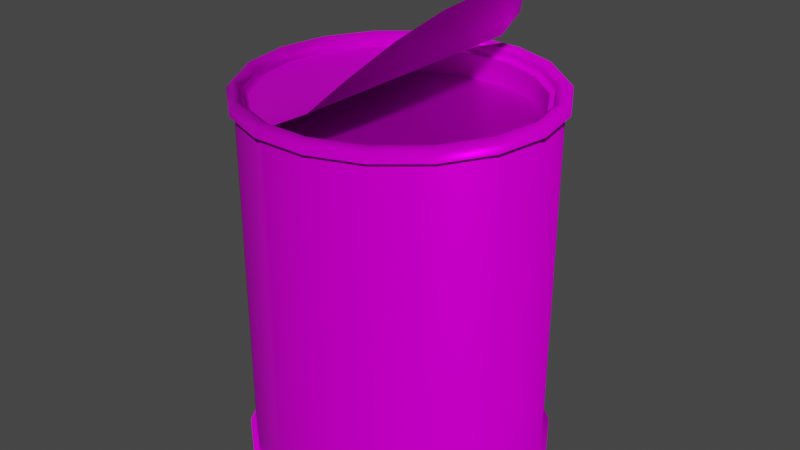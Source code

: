 # Source: can.blend  (saved by Blender 2.93.21; exported with 4.5.12 LTS)
import bpy
from mathutils import Matrix  # noqa: F401  (used for matrix-valued properties, if any)

bpy.ops.wm.read_factory_settings(use_empty=True)
scene = bpy.context.scene
scene.name = 'Scene'

# ---- collections
col_collection = bpy.data.collections.new('Collection'); scene.collection.children.link(col_collection)

# ---- images (referenced by path relative to the original .blend; pixels are not part of the script)
import os
ASSET_DIR = os.environ.get("B2B_ASSET_DIR", "")  # directory of the original .blend (textures are referenced by path, not embedded)
HERE = os.path.dirname(os.path.abspath(__file__))  # packed textures are extracted next to this script under _unpacked/

def load_image(name, relpath, width, height, colorspace="sRGB"):
    """Load a texture the original file referenced (path relative to the .blend, or extracted next to this script)."""
    p = next((c for c in (os.path.join(HERE, relpath), os.path.join(ASSET_DIR, relpath)) if relpath and os.path.exists(c)), "")
    if p:
        img = bpy.data.images.load(p, check_existing=True)
        img.name = name
    else:  # same state as the original file: an image datablock whose file is absent (Cycles renders it pink)
        img = bpy.data.images.new(name, width, height)
        img.source = "FILE"
        img.filepath = "//" + (relpath or name)
    img.colorspace_settings.name = colorspace
    return img
img_material_normal_png = load_image('Material_normal.png', 'can-of-stew/Material_normal.png', 1024, 1024, 'sRGB')
img_internal_ground_ao_texture_jpeg = load_image('internal_ground_ao_texture.jpeg', 'can-of-stew/internal_ground_ao_texture.jpeg', 1024, 1024, 'sRGB')
img_material_basecolor_png = load_image('Material_baseColor.png', 'can-of-stew/Material_baseColor.png', 1024, 1024, 'sRGB')
img_material_metallic_jpg = load_image('Material_metallic.jpg', 'can-of-stew/Material_metallic.jpg', 1024, 1024, 'sRGB')
img_material_roughness_jpg = load_image('Material_roughness.jpg', 'can-of-stew/Material_roughness.jpg', 1024, 1024, 'sRGB')

# ---- materials (node trees are filled in below, after node groups)
mat_material_001 = bpy.data.materials.new('Material.001')
mat_material_001.use_transparent_shadow = False
mat_material_001.diffuse_color = (0.588, 0.588, 0.588, 1.0)
mat_material_001.roughness = 0.8586
mat_material_001.specular_intensity = 0.0
mat_material_001.metallic = 1.0

# ---- material node trees
mat_material_001.use_nodes = True; mat_material_001.node_tree.nodes.clear()
_N = mat_material_001.node_tree.nodes; _L = mat_material_001.node_tree.links
n0 = _N.new('ShaderNodeBsdfPrincipled'); n0.name = 'Principled BSDF'; n0.location = (10, 300)
n0.distribution = 'GGX'
n0.subsurface_method = 'BURLEY'
n0.inputs[3].default_value = 1.45
n0.inputs[13].default_value = 0.0
n0.inputs[27].default_value = (0.0, 0.0, 0.0, 1.0)
n1 = _N.new('ShaderNodeOutputMaterial'); n1.name = 'Material Output'; n1.location = (300, 300)
n2 = _N.new('ShaderNodeNormalMap'); n2.name = 'Normal Map'; n2.location = (-300, -300)
n2.label = 'Normal/Map'
n2.uv_map = 'UVChannel_1'
n2.inputs[0].default_value = 0.4
n3 = _N.new('ShaderNodeTexImage'); n3.name = 'Image Texture.002'; n3.location = (-678, -363)
n3.image = img_material_normal_png
n4 = _N.new('ShaderNodeTexImage'); n4.name = 'Image Texture'; n4.location = (-915, -57)
n4.image = img_internal_ground_ao_texture_jpeg
n5 = _N.new('ShaderNodeTexImage'); n5.name = 'Image Texture.001'; n5.location = (-342, 347)
n5.image = img_material_basecolor_png
n6 = _N.new('ShaderNodeTexImage'); n6.name = 'Image Texture.003'; n6.location = (-596, 84)
n6.image = img_material_metallic_jpg
n7 = _N.new('ShaderNodeTexImage'); n7.name = 'Image Texture.004'; n7.location = (-325, 15)
n7.image = img_material_roughness_jpg
_L.new(n0.outputs[0], n1.inputs[0])
_L.new(n2.outputs[0], n0.inputs[5])
_L.new(n5.outputs[0], n0.inputs[0])
_L.new(n3.outputs[0], n2.inputs[1])
_L.new(n6.outputs[0], n0.inputs[1])
_L.new(n7.outputs[0], n0.inputs[2])
n1.is_active_output = True

# ---- world
world_world = bpy.data.worlds.new('World'); scene.world = world_world
world_world.use_nodes = True; world_world.node_tree.nodes.clear()
_N = world_world.node_tree.nodes; _L = world_world.node_tree.links
n0 = _N.new('ShaderNodeOutputWorld'); n0.name = 'World Output'; n0.location = (300, 300)
n1 = _N.new('ShaderNodeBackground'); n1.name = 'Background'; n1.location = (10, 300)
n1.inputs[0].default_value = (0.05088, 0.05088, 0.05088, 1.0)
_L.new(n1.outputs[0], n0.inputs[0])
n0.is_active_output = True
world_world.color = (0.05088, 0.05088, 0.05088)
world_world.use_sun_shadow = False
world_world.sun_shadow_jitter_overblur = 0.0

# ---- meshes
me_mesh_001 = bpy.data.meshes.new('Mesh.001')
me_mesh_001.from_pydata([(400.0, -6.76e-07, -1.717e-05), (375.9, 136.8, -1.717e-05), (306.4, 257.1, -1.717e-05), (200.0, 346.4, -1.717e-05), (69.46, 393.9, -1.717e-05), (-69.46, 393.9, -1.717e-05), (-200.0, 346.4, -1.717e-05), (-306.4, 257.1, -1.717e-05), (-375.9, 136.8, -1.717e-05), (-400.0, 5.972e-05, -1.717e-05), (-375.9, -136.8, -1.717e-05), (-306.4, -257.1, -1.717e-05), (-200.0, -346.4, -1.717e-05), (-69.46, -393.9, -1.717e-05), (69.46, -393.9, -1.717e-05), (200.0, -346.4, -1.717e-05), (306.4, -257.1, -1.717e-05), (375.9, -136.8, -1.717e-05), (400.0, -6.76e-07, 1031.0), (375.9, 136.8, 1031.0), (306.4, 257.1, 1031.0), (200.0, 346.4, 1031.0), (69.46, 393.9, 1031.0), (-69.46, 393.9, 1031.0), (-200.0, 346.4, 1031.0), (-306.4, 257.1, 1031.0), (-375.9, 136.8, 1031.0), (-400.0, 5.972e-05, 1031.0), (-375.9, -136.8, 1031.0), (-306.4, -257.1, 1031.0), (-200.0, -346.4, 1031.0), (-69.46, -393.9, 1031.0), (69.46, -393.9, 1031.0), (200.0, -346.4, 1031.0), (306.4, -257.1, 1031.0), (375.9, -136.8, 1031.0), (352.0, 128.1, 15.47), (374.6, 3.549e-06, 15.47), (352.0, -128.1, 15.47), (287.0, -240.8, 15.47), (187.3, -324.4, 15.47), (65.05, -368.9, 15.47), (-65.05, -368.9, 15.47), (-187.3, -324.4, 15.47), (-287.0, -240.8, 15.47), (-352.0, -128.1, 15.47), (-374.6, 5.665e-05, 15.47), (-352.0, 128.1, 15.47), (-287.0, 240.8, 15.47), (-187.3, 324.4, 15.47), (-65.05, 368.9, 15.47), (65.05, 368.9, 15.47), (187.3, 324.4, 15.47), (287.0, 240.8, 15.47), (374.6, 3.549e-06, 1015.0), (352.0, 128.1, 1015.0), (287.0, 240.8, 1015.0), (187.3, 324.4, 1015.0), (65.05, 368.9, 1015.0), (-65.05, 368.9, 1015.0), (-187.3, 324.4, 1015.0), (-287.0, 240.8, 1015.0), (-352.0, 128.1, 1015.0), (-374.6, 5.665e-05, 1015.0), (-352.0, -128.1, 1015.0), (-287.0, -240.8, 1015.0), (-187.3, -324.4, 1015.0), (-65.05, -368.9, 1015.0), (65.05, -368.9, 1015.0), (187.3, -324.4, 1015.0), (287.0, -240.8, 1015.0), (352.0, -128.1, 1015.0), (358.2, 0.0002008, 930.5), (336.6, 122.5, 930.5), (274.4, 230.3, 930.5), (179.1, 310.3, 930.5), (62.21, 352.8, 930.5), (-62.21, 352.8, 930.5), (-179.1, 310.3, 930.5), (-274.4, 230.3, 930.5), (-336.6, 122.5, 930.5), (-358.2, 0.0001909, 930.5), (-336.6, -122.5, 930.5), (-274.4, -230.3, 930.5), (-179.1, -310.3, 930.5), (-62.21, -352.8, 930.5), (62.21, -352.8, 930.5), (179.1, -310.3, 930.5), (274.4, -230.3, 930.5), (336.6, -122.5, 930.5), (352.0, 128.1, 30.47), (374.6, 3.549e-06, 30.47), (352.0, -128.1, 30.47), (287.0, -240.8, 30.47), (187.3, -324.4, 30.47), (65.05, -368.9, 30.47), (-65.05, -368.9, 30.47), (-187.3, -324.4, 30.47), (-287.0, -240.8, 30.47), (-352.0, -128.1, 30.47), (-374.6, 5.665e-05, 30.47), (-352.0, 128.1, 30.47), (-287.0, 240.8, 30.47), (-187.3, 324.4, 30.47), (-65.05, 368.9, 30.47), (65.05, 368.9, 30.47), (187.3, 324.4, 30.47), (287.0, 240.8, 30.47), (400.0, -6.76e-07, 994.8), (400.0, -6.76e-07, 36.09), (375.9, 136.8, 36.09), (375.9, 136.8, 994.8), (306.4, 257.1, 36.09), (306.4, 257.1, 994.8), (200.0, 346.4, 36.09), (200.0, 346.4, 994.8), (69.46, 393.9, 36.09), (69.46, 393.9, 994.8), (-69.46, 393.9, 36.09), (-69.46, 393.9, 994.8), (-200.0, 346.4, 36.09), (-200.0, 346.4, 994.8), (-306.4, 257.1, 36.09), (-306.4, 257.1, 994.8), (-375.9, 136.8, 36.09), (-375.9, 136.8, 994.8), (-400.0, 5.972e-05, 36.09), (-400.0, 5.972e-05, 994.8), (-375.9, -136.8, 36.09), (-375.9, -136.8, 994.8), (-306.4, -257.1, 36.09), (-306.4, -257.1, 994.8), (-200.0, -346.4, 36.09), (-200.0, -346.4, 994.8), (-69.46, -393.9, 36.09), (-69.46, -393.9, 994.8), (69.46, -393.9, 36.09), (69.46, -393.9, 994.8), (200.0, -346.4, 36.09), (200.0, -346.4, 994.8), (306.4, -257.1, 36.09), (306.4, -257.1, 994.8), (375.9, -136.8, 36.09), (375.9, -136.8, 994.8), (390.2, 142.0, 1015.0), (415.2, 4.17e-06, 1015.0), (390.2, -142.0, 1015.0), (318.1, -266.9, 1015.0), (207.6, -359.6, 1015.0), (72.1, -408.9, 1015.0), (-72.1, -408.9, 1015.0), (-207.6, -359.6, 1015.0), (-318.1, -266.9, 1015.0), (-390.2, -142.0, 1015.0), (-415.2, -7.32e-05, 1015.0), (-390.2, 142.0, 1015.0), (-318.1, 266.9, 1015.0), (-207.6, 359.6, 1015.0), (-72.1, 408.9, 1015.0), (72.1, 408.9, 1015.0), (207.6, 359.6, 1015.0), (318.1, 266.9, 1015.0), (415.2, 4.17e-06, 994.8), (390.2, 142.0, 994.8), (318.1, 266.9, 994.8), (207.6, 359.6, 994.8), (72.1, 408.9, 994.8), (-72.1, 408.9, 994.8), (-207.6, 359.6, 994.8), (-318.1, 266.9, 994.8), (-390.2, 142.0, 994.8), (-415.2, -7.32e-05, 994.8), (-390.2, -142.0, 994.8), (-318.1, -266.9, 994.8), (-207.6, -359.6, 994.8), (-72.1, -408.9, 994.8), (72.1, -408.9, 994.8), (207.6, -359.6, 994.8), (318.1, -266.9, 994.8), (390.2, -142.0, 994.8), (415.2, 4.17e-06, 15.47), (390.2, 142.0, 15.47), (318.1, 266.9, 15.47), (207.6, 359.6, 15.47), (72.1, 408.9, 15.47), (-72.1, 408.9, 15.47), (-207.6, 359.6, 15.47), (-318.1, 266.9, 15.47), (-390.2, 142.0, 15.47), (-415.2, -7.32e-05, 15.47), (-390.2, -142.0, 15.47), (-318.1, -266.9, 15.47), (-207.6, -359.6, 15.47), (-72.1, -408.9, 15.47), (72.1, -408.9, 15.47), (207.6, -359.6, 15.47), (318.1, -266.9, 15.47), (390.2, -142.0, 15.47), (390.2, 142.0, 36.09), (415.2, 4.17e-06, 36.09), (390.2, -142.0, 36.09), (318.1, -266.9, 36.09), (207.6, -359.6, 36.09), (72.1, -408.9, 36.09), (-72.1, -408.9, 36.09), (-207.6, -359.6, 36.09), (-318.1, -266.9, 36.09), (-390.2, -142.0, 36.09), (-415.2, -7.32e-05, 36.09), (-390.2, 142.0, 36.09), (-318.1, 266.9, 36.09), (-207.6, 359.6, 36.09), (-72.1, 408.9, 36.09), (72.1, 408.9, 36.09), (207.6, 359.6, 36.09), (318.1, 266.9, 36.09), (-5.086e-05, -1.339e-05, 930.5), (-5.934e-05, -5.762e-06, 30.47), (352.0, -128.1, 996.1), (287.0, -240.8, 996.1), (187.3, -324.4, 996.1), (65.05, -368.9, 996.1), (-65.05, -368.9, 996.1), (-187.3, -324.4, 996.1), (-287.0, -240.8, 996.1), (-352.0, -128.1, 996.1), (-374.6, 5.665e-05, 996.1), (-352.0, 128.1, 996.1), (-287.0, 240.8, 996.1), (-187.3, 324.4, 996.1), (-65.05, 368.9, 996.1), (65.05, 368.9, 996.1), (187.3, 324.4, 996.1), (287.0, 240.8, 996.1), (352.0, 128.1, 996.1), (374.6, 3.549e-06, 996.1), (359.4, 0.0001872, 996.1), (337.7, 122.9, 996.1), (275.3, 231.0, 996.1), (179.7, 311.2, 996.1), (62.41, 353.9, 996.1), (-62.41, 353.9, 996.1), (-179.7, 311.2, 996.1), (-275.3, 231.0, 996.1), (-337.7, 122.9, 996.1), (-359.4, 0.0001816, 996.1), (-337.7, -122.9, 996.1), (-275.3, -231.0, 996.1), (-179.7, -311.2, 996.1), (-62.41, -353.9, 996.1), (62.41, -353.9, 996.1), (179.7, -311.2, 996.1), (275.3, -231.0, 996.1), (337.7, -122.9, 996.1), (238.6, -6.693e-07, 1289.0), (224.5, 124.7, 1272.0), (183.8, 234.4, 1223.0), (121.4, 315.9, 1149.0), (41.4, 359.2, 1064.0), (-67.26, 359.2, 1009.0), (-182.4, 315.9, 997.9), (-279.4, 234.4, 997.9), (-342.7, 124.7, 997.9), (-364.7, 5.398e-05, 997.9), (-342.7, -124.7, 997.9), (-279.4, -234.4, 997.9), (-182.4, -315.9, 997.9), (-67.26, -359.2, 1009.0), (41.4, -359.2, 1064.0), (121.4, -315.9, 1149.0), (183.8, -234.4, 1223.0), (224.5, -124.7, 1272.0)], [], [(108, 109, 111), (111, 109, 110), (111, 110, 113), (113, 110, 112), (112, 115, 113), (115, 112, 114), (114, 117, 115), (117, 114, 116), (117, 116, 119), (119, 116, 118), (118, 121, 119), (121, 118, 120), (120, 123, 121), (123, 120, 122), (122, 125, 123), (125, 122, 124), (124, 127, 125), (127, 124, 126), (127, 126, 129), (129, 126, 128), (129, 128, 131), (131, 128, 130), (130, 133, 131), (133, 130, 132), (132, 135, 133), (135, 132, 134), (134, 137, 135), (137, 134, 136), (137, 136, 139), (139, 136, 138), (138, 141, 139), (141, 138, 140), (140, 143, 141), (143, 140, 142), (143, 142, 108), (108, 142, 109), (0, 36, 1), (36, 0, 37), (0, 38, 37), (38, 0, 17), (38, 16, 39), (16, 38, 17), (39, 15, 40), (15, 39, 16), (41, 40, 15), (15, 14, 41), (13, 41, 14), (41, 13, 42), (43, 13, 12), (13, 43, 42), (12, 44, 43), (44, 12, 11), (45, 44, 11), (45, 11, 10), (46, 45, 10), (10, 9, 46), (47, 46, 9), (9, 8, 47), (48, 8, 7), (8, 48, 47), (49, 7, 6), (7, 49, 48), (49, 5, 50), (5, 49, 6), (51, 50, 5), (51, 5, 4), (52, 51, 4), (4, 3, 52), (52, 2, 53), (2, 52, 3), (1, 53, 2), (53, 1, 36), (54, 19, 55), (19, 54, 18), (56, 55, 19), (56, 19, 20), (57, 56, 20), (20, 21, 57), (57, 22, 58), (22, 57, 21), (23, 58, 22), (58, 23, 59), (60, 23, 24), (23, 60, 59), (60, 25, 61), (25, 60, 24), (61, 26, 62), (26, 61, 25), (63, 62, 26), (26, 27, 63), (63, 28, 64), (28, 63, 27), (29, 64, 28), (64, 29, 65), (30, 65, 29), (65, 30, 66), (66, 31, 67), (31, 66, 30), (68, 67, 31), (68, 31, 32), (68, 33, 69), (33, 68, 32), (70, 69, 33), (33, 34, 70), (34, 35, 71), (34, 71, 70), (18, 71, 35), (71, 18, 54), (234, 235, 55), (54, 55, 235), (233, 234, 56), (55, 56, 234), (232, 233, 57), (56, 57, 233), (231, 232, 58), (57, 58, 232), (230, 231, 59), (58, 59, 231), (229, 230, 60), (59, 60, 230), (228, 229, 61), (60, 61, 229), (227, 228, 62), (61, 62, 228), (226, 227, 63), (62, 63, 227), (225, 226, 64), (63, 64, 226), (224, 225, 65), (64, 65, 225), (223, 224, 66), (65, 66, 224), (222, 223, 67), (66, 67, 223), (221, 222, 68), (67, 68, 222), (220, 221, 69), (68, 69, 221), (219, 220, 70), (69, 70, 220), (218, 219, 71), (70, 71, 219), (235, 218, 54), (71, 54, 218), (91, 90, 36), (91, 36, 37), (92, 91, 37), (92, 37, 38), (93, 92, 38), (93, 38, 39), (94, 93, 39), (94, 39, 40), (95, 94, 40), (95, 40, 41), (96, 95, 41), (96, 41, 42), (97, 96, 42), (97, 42, 43), (98, 97, 43), (98, 43, 44), (99, 98, 44), (99, 44, 45), (100, 99, 45), (100, 45, 46), (101, 100, 46), (101, 46, 47), (102, 101, 47), (102, 47, 48), (103, 102, 48), (103, 48, 49), (104, 103, 49), (104, 49, 50), (105, 104, 50), (105, 50, 51), (106, 105, 51), (106, 51, 52), (107, 106, 52), (107, 52, 53), (90, 107, 53), (90, 53, 36), (162, 144, 145), (144, 162, 163), (198, 199, 180), (198, 180, 181), (161, 144, 163), (161, 163, 164), (215, 198, 181), (215, 181, 182), (160, 161, 164), (160, 164, 165), (214, 215, 182), (214, 182, 183), (160, 166, 159), (166, 160, 165), (214, 184, 213), (184, 214, 183), (159, 167, 158), (167, 159, 166), (213, 185, 212), (185, 213, 184), (157, 158, 167), (157, 167, 168), (211, 212, 185), (211, 185, 186), (157, 169, 156), (169, 157, 168), (211, 187, 210), (187, 211, 186), (169, 155, 156), (155, 169, 170), (209, 210, 187), (209, 187, 188), (170, 154, 155), (154, 170, 171), (208, 209, 188), (208, 188, 189), (153, 154, 171), (153, 171, 172), (207, 208, 189), (207, 189, 190), (153, 173, 152), (173, 153, 172), (207, 191, 206), (191, 207, 190), (151, 152, 173), (151, 173, 174), (205, 206, 191), (205, 191, 192), (151, 175, 150), (175, 151, 174), (205, 193, 204), (193, 205, 192), (150, 176, 149), (176, 150, 175), (204, 194, 203), (194, 204, 193), (176, 148, 149), (148, 176, 177), (202, 203, 194), (202, 194, 195), (147, 148, 177), (147, 177, 178), (201, 202, 195), (201, 195, 196), (146, 147, 178), (146, 178, 179), (200, 201, 196), (200, 196, 197), (145, 146, 179), (145, 179, 162), (199, 200, 197), (199, 197, 180), (19, 18, 145), (19, 145, 144), (35, 145, 18), (145, 35, 146), (146, 34, 147), (34, 146, 35), (147, 33, 148), (33, 147, 34), (32, 148, 33), (148, 32, 149), (32, 31, 150), (32, 150, 149), (151, 150, 31), (31, 30, 151), (152, 151, 30), (152, 30, 29), (152, 28, 153), (28, 152, 29), (28, 27, 154), (28, 154, 153), (26, 154, 27), (154, 26, 155), (25, 155, 26), (155, 25, 156), (156, 24, 157), (24, 156, 25), (157, 23, 158), (23, 157, 24), (23, 22, 159), (23, 159, 158), (160, 159, 22), (160, 22, 21), (20, 160, 21), (160, 20, 161), (19, 161, 20), (161, 19, 144), (162, 111, 163), (111, 162, 108), (164, 163, 111), (164, 111, 113), (165, 164, 113), (165, 113, 115), (117, 165, 115), (165, 117, 166), (119, 166, 117), (166, 119, 167), (168, 167, 119), (119, 121, 168), (169, 168, 121), (169, 121, 123), (170, 169, 123), (170, 123, 125), (170, 127, 171), (127, 170, 125), (172, 127, 129), (127, 172, 171), (173, 129, 131), (129, 173, 172), (173, 133, 174), (133, 173, 131), (174, 135, 175), (135, 174, 133), (175, 137, 176), (137, 175, 135), (177, 176, 137), (177, 137, 139), (178, 139, 141), (139, 178, 177), (141, 143, 179), (141, 179, 178), (162, 179, 143), (143, 108, 162), (180, 1, 181), (1, 180, 0), (182, 181, 1), (182, 1, 2), (183, 182, 2), (183, 2, 3), (4, 183, 3), (183, 4, 184), (184, 5, 185), (5, 184, 4), (186, 185, 5), (5, 6, 186), (187, 186, 6), (187, 6, 7), (188, 187, 7), (188, 7, 8), (189, 188, 8), (189, 8, 9), (189, 10, 190), (10, 189, 9), (191, 10, 11), (10, 191, 190), (191, 12, 192), (12, 191, 11), (192, 13, 193), (13, 192, 12), (193, 14, 194), (14, 193, 13), (195, 194, 14), (195, 14, 15), (196, 15, 16), (15, 196, 195), (16, 17, 197), (16, 197, 196), (180, 197, 17), (180, 17, 0), (199, 198, 110), (110, 109, 199), (199, 142, 200), (142, 199, 109), (200, 140, 201), (140, 200, 142), (201, 138, 202), (138, 201, 140), (136, 202, 138), (202, 136, 203), (136, 134, 204), (136, 204, 203), (205, 204, 134), (134, 132, 205), (206, 205, 132), (206, 132, 130), (206, 128, 207), (128, 206, 130), (207, 126, 208), (126, 207, 128), (209, 126, 124), (126, 209, 208), (122, 209, 124), (209, 122, 210), (210, 120, 211), (120, 210, 122), (211, 118, 212), (118, 211, 120), (213, 212, 118), (213, 118, 116), (214, 213, 116), (214, 116, 114), (112, 214, 114), (214, 112, 215), (110, 215, 112), (215, 110, 198), (72, 73, 216), (73, 74, 216), (74, 75, 216), (75, 76, 216), (76, 77, 216), (77, 78, 216), (78, 79, 216), (79, 80, 216), (80, 81, 216), (81, 82, 216), (82, 83, 216), (83, 84, 216), (84, 85, 216), (85, 86, 216), (86, 87, 216), (87, 88, 216), (88, 89, 216), (89, 72, 216), (90, 91, 217), (91, 92, 217), (92, 93, 217), (93, 94, 217), (94, 95, 217), (95, 96, 217), (96, 97, 217), (97, 98, 217), (98, 99, 217), (99, 100, 217), (100, 101, 217), (101, 102, 217), (102, 103, 217), (103, 104, 217), (104, 105, 217), (105, 106, 217), (106, 107, 217), (107, 90, 217), (236, 237, 73), (236, 73, 72), (237, 238, 74), (237, 74, 73), (239, 74, 238), (74, 239, 75), (240, 75, 239), (75, 240, 76), (241, 76, 240), (76, 241, 77), (241, 242, 78), (241, 78, 77), (242, 243, 79), (242, 79, 78), (244, 79, 243), (79, 244, 80), (245, 80, 244), (80, 245, 81), (245, 246, 82), (245, 82, 81), (246, 247, 83), (246, 83, 82), (248, 83, 247), (83, 248, 84), (249, 84, 248), (84, 249, 85), (250, 85, 249), (85, 250, 86), (250, 251, 87), (250, 87, 86), (251, 252, 88), (251, 88, 87), (253, 88, 252), (88, 253, 89), (236, 89, 253), (89, 236, 72), (236, 234, 237), (234, 236, 235), (238, 237, 234), (238, 234, 233), (239, 238, 233), (233, 232, 239), (239, 231, 240), (231, 239, 232), (230, 240, 231), (240, 230, 241), (229, 241, 230), (241, 229, 242), (242, 228, 243), (228, 242, 229), (243, 227, 244), (227, 243, 228), (245, 244, 227), (227, 226, 245), (246, 245, 226), (226, 225, 246), (247, 225, 224), (225, 247, 246), (248, 224, 223), (224, 248, 247), (248, 222, 249), (222, 248, 223), (250, 249, 222), (250, 222, 221), (250, 220, 251), (220, 250, 221), (252, 251, 220), (220, 219, 252), (219, 218, 253), (219, 253, 252), (235, 253, 218), (253, 235, 236), (261, 264, 265), (264, 261, 262), (270, 255, 256), (255, 270, 271), (270, 256, 257), (270, 257, 269), (257, 268, 269), (268, 257, 258), (259, 268, 258), (268, 259, 267), (259, 266, 267), (266, 259, 260), (260, 265, 266), (265, 260, 261), (255, 271, 254), (263, 264, 262)])
me_mesh_001.polygons.foreach_set('use_smooth', [1, 1, 1, 1, 1, 1, 1, 1, 1, 1, 1, 1, 1, 1, 1, 1, 1, 1, 1, 1, 1, 1, 1, 1, 1, 1, 1, 1, 1, 1, 1, 1, 1, 1, 1, 1, 1, 1, 1, 1, 1, 1, 1, 1, 1, 1, 1, 1, 1, 1, 1, 1, 1, 1, 1, 1, 1, 1, 1, 1, 1, 1, 1, 1, 1, 1, 1, 1, 1, 1, 1, 1, 1, 1, 1, 1, 1, 1, 1, 1, 1, 1, 1, 1, 1, 1, 1, 1, 1, 1, 1, 1, 1, 1, 1, 1, 1, 1, 1, 1, 1, 1, 1, 1, 1, 1, 1, 1, 1, 1, 1, 1, 1, 1, 1, 1, 1, 1, 1, 1, 1, 1, 1, 1, 1, 1, 1, 1, 1, 1, 1, 1, 1, 1, 1, 1, 1, 1, 1, 1, 1, 1, 1, 1, 1, 1, 1, 1, 1, 1, 1, 1, 1, 1, 1, 1, 1, 1, 1, 1, 1, 1, 1, 1, 1, 1, 1, 1, 1, 1, 1, 1, 1, 1, 1, 1, 1, 1, 1, 1, 1, 1, 1, 1, 1, 1, 1, 1, 1, 1, 1, 1, 1, 1, 1, 1, 1, 1, 1, 1, 1, 1, 1, 1, 1, 1, 1, 1, 1, 1, 1, 1, 1, 1, 1, 1, 1, 1, 1, 1, 1, 1, 1, 1, 1, 1, 1, 1, 1, 1, 1, 1, 1, 1, 1, 1, 1, 1, 1, 1, 1, 1, 1, 1, 1, 1, 1, 1, 1, 1, 1, 1, 1, 1, 1, 1, 1, 1, 1, 1, 1, 1, 1, 1, 1, 1, 1, 1, 1, 1, 1, 1, 1, 1, 1, 1, 1, 1, 1, 1, 1, 1, 1, 1, 1, 1, 1, 1, 1, 1, 1, 1, 1, 1, 1, 1, 1, 1, 1, 1, 1, 1, 1, 1, 1, 1, 1, 1, 1, 1, 1, 1, 1, 1, 1, 1, 1, 1, 1, 1, 1, 1, 1, 1, 1, 1, 1, 1, 1, 1, 1, 1, 1, 1, 1, 1, 1, 1, 1, 1, 1, 1, 1, 1, 1, 1, 1, 1, 1, 1, 1, 1, 1, 1, 1, 1, 1, 1, 1, 1, 1, 1, 1, 1, 1, 1, 1, 1, 1, 1, 1, 1, 1, 1, 1, 1, 1, 1, 1, 1, 1, 1, 1, 1, 1, 1, 1, 1, 1, 1, 1, 1, 1, 1, 1, 1, 1, 1, 1, 1, 1, 1, 1, 1, 1, 1, 1, 1, 1, 1, 1, 1, 1, 1, 1, 1, 1, 1, 1, 1, 1, 1, 1, 1, 1, 1, 1, 1, 1, 1, 1, 1, 1, 1, 1, 1, 1, 1, 1, 1, 1, 1, 1, 1, 1, 1, 1, 1, 1, 1, 1, 1, 1, 1, 1, 1, 1, 1, 1, 1, 1, 1, 1, 1, 1, 1, 1, 1, 1, 1, 1, 1, 1, 1, 1, 1, 1, 1, 1, 1, 1, 1, 1, 1, 1, 1, 1, 1, 1, 1, 1, 1, 1, 1, 1, 1, 1, 1, 1, 1, 1, 1, 1, 1, 1, 1, 1, 1, 1, 1, 1, 1, 1, 1, 1, 1, 1, 1, 0, 0])
_k = set([(72, 73), (72, 89), (73, 74), (74, 75), (75, 76), (76, 77), (77, 78), (78, 79), (79, 80), (80, 81), (81, 82), (82, 83), (83, 84), (84, 85), (85, 86), (86, 87), (87, 88), (88, 89), (90, 91), (90, 107), (91, 92), (92, 93), (93, 94), (94, 95), (95, 96), (96, 97), (97, 98), (98, 99), (99, 100), (100, 101), (101, 102), (102, 103), (103, 104), (104, 105), (105, 106), (106, 107), (108, 111), (108, 143), (109, 110), (109, 142), (110, 112), (111, 113), (112, 114), (113, 115), (114, 116), (115, 117), (116, 118), (117, 119), (118, 120), (119, 121), (120, 122), (121, 123), (122, 124), (123, 125), (124, 126), (125, 127), (126, 128), (127, 129), (128, 130), (129, 131), (130, 132), (131, 133), (132, 134), (133, 135), (134, 136), (135, 137), (136, 138), (137, 139), (138, 140), (139, 141), (140, 142), (141, 143), (162, 163), (162, 179), (163, 164), (164, 165), (165, 166), (166, 167), (167, 168), (168, 169), (169, 170), (170, 171), (171, 172), (172, 173), (173, 174), (174, 175), (175, 176), (176, 177), (177, 178), (178, 179), (198, 199), (198, 215), (199, 200), (200, 201), (201, 202), (202, 203), (203, 204), (204, 205), (205, 206), (206, 207), (207, 208), (208, 209), (209, 210), (210, 211), (211, 212), (212, 213), (213, 214), (214, 215), (218, 219), (218, 235), (219, 220), (220, 221), (221, 222), (222, 223), (223, 224), (224, 225), (225, 226), (226, 227), (227, 228), (228, 229), (229, 230), (230, 231), (231, 232), (232, 233), (233, 234), (234, 235), (236, 237), (236, 253), (237, 238), (238, 239), (239, 240), (240, 241), (241, 242), (242, 243), (243, 244), (244, 245), (245, 246), (246, 247), (247, 248), (248, 249), (249, 250), (250, 251), (251, 252), (252, 253)])
me_mesh_001.attributes.new('sharp_edge', 'BOOLEAN', 'EDGE').data.foreach_set('value', [ (min(e.vertices), max(e.vertices)) in _k for e in me_mesh_001.edges])
_uv = me_mesh_001.uv_layers.new(name='UVChannel_1')
_uv.uv.foreach_set('vector', [0.2045, 0.05173, 0.2045, 0.3874, 0.1559, 0.05173, 0.1559, 0.05173, 0.2045, 0.3874, 0.1559, 0.3874, 0.1559, 0.05173, 0.1559, 0.3874, 0.1073, 0.05173, 0.1073, 0.05173, 0.1559, 0.3874, 0.1073, 0.3874, 0.1073, 0.3874, 0.05864, 0.05173, 0.1073, 0.05173, 0.05864, 0.05173, 0.1073, 0.3874, 0.05864, 0.3874, 0.05864, 0.3874, 0.01, 0.05173, 0.05864, 0.05173, 0.01, 0.05173, 0.05864, 0.3874, 0.01, 0.3874, 0.8855, 0.05173, 0.8855, 0.3874, 0.8368, 0.05173, 0.8368, 0.05173, 0.8855, 0.3874, 0.8368, 0.3874, 0.8368, 0.3874, 0.7882, 0.05173, 0.8368, 0.05173, 0.7882, 0.05173, 0.8368, 0.3874, 0.7882, 0.3874, 0.7882, 0.3874, 0.7396, 0.05173, 0.7882, 0.05173, 0.7396, 0.05173, 0.7882, 0.3874, 0.7396, 0.3874, 0.7396, 0.3874, 0.6909, 0.05173, 0.7396, 0.05173, 0.6909, 0.05173, 0.7396, 0.3874, 0.6909, 0.3874, 0.6909, 0.3874, 0.6423, 0.05173, 0.6909, 0.05173, 0.6423, 0.05173, 0.6909, 0.3874, 0.6423, 0.3874, 0.6423, 0.05173, 0.6423, 0.3874, 0.5936, 0.05173, 0.5936, 0.05173, 0.6423, 0.3874, 0.5936, 0.3874, 0.5936, 0.05173, 0.5936, 0.3874, 0.545, 0.05173, 0.545, 0.05173, 0.5936, 0.3874, 0.545, 0.3874, 0.545, 0.3874, 0.4964, 0.05173, 0.545, 0.05173, 0.4964, 0.05173, 0.545, 0.3874, 0.4964, 0.3874, 0.4964, 0.3874, 0.4477, 0.05173, 0.4964, 0.05173, 0.4477, 0.05173, 0.4964, 0.3874, 0.4477, 0.3874, 0.4477, 0.3874, 0.3991, 0.05173, 0.4477, 0.05173, 0.3991, 0.05173, 0.4477, 0.3874, 0.3991, 0.3874, 0.3991, 0.05173, 0.3991, 0.3874, 0.3505, 0.05173, 0.3505, 0.05173, 0.3991, 0.3874, 0.3505, 0.3874, 0.3505, 0.3874, 0.3018, 0.05173, 0.3505, 0.05173, 0.3018, 0.05173, 0.3505, 0.3874, 0.3018, 0.3874, 0.3018, 0.3874, 0.2532, 0.05173, 0.3018, 0.05173, 0.2532, 0.05173, 0.3018, 0.3874, 0.2532, 0.3874, 0.2532, 0.05173, 0.2532, 0.3874, 0.2045, 0.05173, 0.2045, 0.05173, 0.2532, 0.3874, 0.2045, 0.3874, 0.6815, 0.4644, 0.7304, 0.4534, 0.7304, 0.4644, 0.7304, 0.4534, 0.6815, 0.4644, 0.6815, 0.4534, 0.6815, 0.4644, 0.6344, 0.4534, 0.6815, 0.4534, 0.6344, 0.4534, 0.6815, 0.4644, 0.6344, 0.4644, 0.6344, 0.4534, 0.5862, 0.4644, 0.5862, 0.4534, 0.5862, 0.4644, 0.6344, 0.4534, 0.6344, 0.4644, 0.5862, 0.4534, 0.5375, 0.4644, 0.5375, 0.4534, 0.5375, 0.4644, 0.5862, 0.4534, 0.5862, 0.4644, 0.4904, 0.4534, 0.5375, 0.4534, 0.5375, 0.4644, 0.5375, 0.4644, 0.4904, 0.4644, 0.4904, 0.4534, 0.4426, 0.4644, 0.4904, 0.4534, 0.4904, 0.4644, 0.4904, 0.4534, 0.4426, 0.4644, 0.4426, 0.4534, 0.395, 0.4534, 0.4426, 0.4644, 0.395, 0.4644, 0.4426, 0.4644, 0.395, 0.4534, 0.4426, 0.4534, 0.395, 0.4644, 0.3474, 0.4534, 0.395, 0.4534, 0.3474, 0.4534, 0.395, 0.4644, 0.3474, 0.4644, 0.2997, 0.4534, 0.3474, 0.4534, 0.3474, 0.4644, 0.2997, 0.4534, 0.3474, 0.4644, 0.2997, 0.4644, 0.2508, 0.4534, 0.2997, 0.4534, 0.2997, 0.4644, 0.2997, 0.4644, 0.2508, 0.4644, 0.2508, 0.4534, 0.2039, 0.4534, 0.2508, 0.4534, 0.2508, 0.4644, 0.2508, 0.4644, 0.2039, 0.4644, 0.2039, 0.4534, 0.1565, 0.4534, 0.2039, 0.4644, 0.1565, 0.4644, 0.2039, 0.4644, 0.1565, 0.4534, 0.2039, 0.4534, 0.1073, 0.4534, 0.1565, 0.4644, 0.1073, 0.4644, 0.1565, 0.4644, 0.1073, 0.4534, 0.1565, 0.4534, 0.1073, 0.4534, 0.05769, 0.4644, 0.05769, 0.4534, 0.05769, 0.4644, 0.1073, 0.4534, 0.1073, 0.4644, 0.01, 0.4534, 0.05769, 0.4534, 0.05769, 0.4644, 0.01, 0.4534, 0.05769, 0.4644, 0.01, 0.4644, 0.8269, 0.4534, 0.8725, 0.4534, 0.8725, 0.4644, 0.8725, 0.4644, 0.8269, 0.4644, 0.8269, 0.4534, 0.8269, 0.4534, 0.779, 0.4644, 0.779, 0.4534, 0.779, 0.4644, 0.8269, 0.4534, 0.8269, 0.4644, 0.7304, 0.4644, 0.779, 0.4534, 0.779, 0.4644, 0.779, 0.4534, 0.7304, 0.4644, 0.7304, 0.4534, 0.2043, 0.4103, 0.157, 0.4207, 0.157, 0.4103, 0.157, 0.4207, 0.2043, 0.4103, 0.2043, 0.4207, 0.1077, 0.4103, 0.157, 0.4103, 0.157, 0.4207, 0.1077, 0.4103, 0.157, 0.4207, 0.1077, 0.4207, 0.05876, 0.4103, 0.1077, 0.4103, 0.1077, 0.4207, 0.1077, 0.4207, 0.05876, 0.4207, 0.05876, 0.4103, 0.05876, 0.4103, 0.01, 0.4207, 0.01, 0.4103, 0.01, 0.4207, 0.05876, 0.4103, 0.05876, 0.4207, 0.8273, 0.4207, 0.8729, 0.4103, 0.8729, 0.4207, 0.8729, 0.4103, 0.8273, 0.4207, 0.8273, 0.4103, 0.7791, 0.4103, 0.8273, 0.4207, 0.7791, 0.4207, 0.8273, 0.4207, 0.7791, 0.4103, 0.8273, 0.4103, 0.7791, 0.4103, 0.7302, 0.4207, 0.7302, 0.4103, 0.7302, 0.4207, 0.7791, 0.4103, 0.7791, 0.4207, 0.7302, 0.4103, 0.68, 0.4207, 0.68, 0.4103, 0.68, 0.4207, 0.7302, 0.4103, 0.7302, 0.4207, 0.6329, 0.4103, 0.68, 0.4103, 0.68, 0.4207, 0.68, 0.4207, 0.6329, 0.4207, 0.6329, 0.4103, 0.6329, 0.4103, 0.5853, 0.4207, 0.5853, 0.4103, 0.5853, 0.4207, 0.6329, 0.4103, 0.6329, 0.4207, 0.5368, 0.4207, 0.5853, 0.4103, 0.5853, 0.4207, 0.5853, 0.4103, 0.5368, 0.4207, 0.5368, 0.4103, 0.49, 0.4207, 0.5368, 0.4103, 0.5368, 0.4207, 0.5368, 0.4103, 0.49, 0.4207, 0.49, 0.4103, 0.49, 0.4103, 0.4425, 0.4207, 0.4425, 0.4103, 0.4425, 0.4207, 0.49, 0.4103, 0.49, 0.4207, 0.3953, 0.4103, 0.4425, 0.4103, 0.4425, 0.4207, 0.3953, 0.4103, 0.4425, 0.4207, 0.3953, 0.4207, 0.3953, 0.4103, 0.3479, 0.4207, 0.3479, 0.4103, 0.3479, 0.4207, 0.3953, 0.4103, 0.3953, 0.4207, 0.3003, 0.4103, 0.3479, 0.4103, 0.3479, 0.4207, 0.3479, 0.4207, 0.3003, 0.4207, 0.3003, 0.4103, 0.3003, 0.4207, 0.2514, 0.4207, 0.2514, 0.4103, 0.3003, 0.4207, 0.2514, 0.4103, 0.3003, 0.4103, 0.2043, 0.4207, 0.2514, 0.4103, 0.2514, 0.4207, 0.2514, 0.4103, 0.2043, 0.4207, 0.2043, 0.4103, 0.157, 0.4023, 0.2043, 0.4023, 0.157, 0.4103, 0.2043, 0.4103, 0.157, 0.4103, 0.2043, 0.4023, 0.1077, 0.4023, 0.157, 0.4023, 0.1077, 0.4103, 0.157, 0.4103, 0.1077, 0.4103, 0.157, 0.4023, 0.05876, 0.4023, 0.1077, 0.4023, 0.05876, 0.4103, 0.1077, 0.4103, 0.05876, 0.4103, 0.1077, 0.4023, 0.01, 0.4023, 0.05876, 0.4023, 0.01, 0.4103, 0.05876, 0.4103, 0.01, 0.4103, 0.05876, 0.4023, 0.8273, 0.4023, 0.8729, 0.4023, 0.8273, 0.4103, 0.8729, 0.4103, 0.8273, 0.4103, 0.8729, 0.4023, 0.7791, 0.4023, 0.8273, 0.4023, 0.7791, 0.4103, 0.8273, 0.4103, 0.7791, 0.4103, 0.8273, 0.4023, 0.7302, 0.4023, 0.7791, 0.4023, 0.7302, 0.4103, 0.7791, 0.4103, 0.7302, 0.4103, 0.7791, 0.4023, 0.68, 0.4023, 0.7302, 0.4023, 0.68, 0.4103, 0.7302, 0.4103, 0.68, 0.4103, 0.7302, 0.4023, 0.6329, 0.4023, 0.68, 0.4023, 0.6329, 0.4103, 0.68, 0.4103, 0.6329, 0.4103, 0.68, 0.4023, 0.5853, 0.4023, 0.6329, 0.4023, 0.5853, 0.4103, 0.6329, 0.4103, 0.5853, 0.4103, 0.6329, 0.4023, 0.5368, 0.4023, 0.5853, 0.4023, 0.5368, 0.4103, 0.5853, 0.4103, 0.5368, 0.4103, 0.5853, 0.4023, 0.49, 0.4023, 0.5368, 0.4023, 0.49, 0.4103, 0.5368, 0.4103, 0.49, 0.4103, 0.5368, 0.4023, 0.4425, 0.4023, 0.49, 0.4023, 0.4425, 0.4103, 0.49, 0.4103, 0.4425, 0.4103, 0.49, 0.4023, 0.3953, 0.4023, 0.4425, 0.4023, 0.3953, 0.4103, 0.4425, 0.4103, 0.3953, 0.4103, 0.4425, 0.4023, 0.3479, 0.4023, 0.3953, 0.4023, 0.3479, 0.4103, 0.3953, 0.4103, 0.3479, 0.4103, 0.3953, 0.4023, 0.3003, 0.4023, 0.3479, 0.4023, 0.3003, 0.4103, 0.3479, 0.4103, 0.3003, 0.4103, 0.3479, 0.4023, 0.2514, 0.4023, 0.3003, 0.4023, 0.2514, 0.4103, 0.3003, 0.4103, 0.2514, 0.4103, 0.3003, 0.4023, 0.2043, 0.4023, 0.2514, 0.4023, 0.2043, 0.4103, 0.2514, 0.4103, 0.2043, 0.4103, 0.2514, 0.4023, 0.6815, 0.4482, 0.7304, 0.4482, 0.7304, 0.4534, 0.6815, 0.4482, 0.7304, 0.4534, 0.6815, 0.4534, 0.6344, 0.4482, 0.6815, 0.4482, 0.6815, 0.4534, 0.6344, 0.4482, 0.6815, 0.4534, 0.6344, 0.4534, 0.5862, 0.4482, 0.6344, 0.4482, 0.6344, 0.4534, 0.5862, 0.4482, 0.6344, 0.4534, 0.5862, 0.4534, 0.5375, 0.4482, 0.5862, 0.4482, 0.5862, 0.4534, 0.5375, 0.4482, 0.5862, 0.4534, 0.5375, 0.4534, 0.4904, 0.4482, 0.5375, 0.4482, 0.5375, 0.4534, 0.4904, 0.4482, 0.5375, 0.4534, 0.4904, 0.4534, 0.4426, 0.4482, 0.4904, 0.4482, 0.4904, 0.4534, 0.4426, 0.4482, 0.4904, 0.4534, 0.4426, 0.4534, 0.395, 0.4482, 0.4426, 0.4482, 0.4426, 0.4534, 0.395, 0.4482, 0.4426, 0.4534, 0.395, 0.4534, 0.3474, 0.4482, 0.395, 0.4482, 0.395, 0.4534, 0.3474, 0.4482, 0.395, 0.4534, 0.3474, 0.4534, 0.2997, 0.4482, 0.3474, 0.4482, 0.3474, 0.4534, 0.2997, 0.4482, 0.3474, 0.4534, 0.2997, 0.4534, 0.2508, 0.4482, 0.2997, 0.4482, 0.2997, 0.4534, 0.2508, 0.4482, 0.2997, 0.4534, 0.2508, 0.4534, 0.2039, 0.4482, 0.2508, 0.4482, 0.2508, 0.4534, 0.2039, 0.4482, 0.2508, 0.4534, 0.2039, 0.4534, 0.1565, 0.4482, 0.2039, 0.4482, 0.2039, 0.4534, 0.1565, 0.4482, 0.2039, 0.4534, 0.1565, 0.4534, 0.1073, 0.4482, 0.1565, 0.4482, 0.1565, 0.4534, 0.1073, 0.4482, 0.1565, 0.4534, 0.1073, 0.4534, 0.05769, 0.4482, 0.1073, 0.4482, 0.1073, 0.4534, 0.05769, 0.4482, 0.1073, 0.4534, 0.05769, 0.4534, 0.01, 0.4482, 0.05769, 0.4482, 0.05769, 0.4534, 0.01, 0.4482, 0.05769, 0.4534, 0.01, 0.4534, 0.8269, 0.4482, 0.8725, 0.4482, 0.8725, 0.4534, 0.8269, 0.4482, 0.8725, 0.4534, 0.8269, 0.4534, 0.779, 0.4482, 0.8269, 0.4482, 0.8269, 0.4534, 0.779, 0.4482, 0.8269, 0.4534, 0.779, 0.4534, 0.7304, 0.4482, 0.779, 0.4482, 0.779, 0.4534, 0.7304, 0.4482, 0.779, 0.4534, 0.7304, 0.4534, 0.2043, 0.4352, 0.157, 0.4281, 0.2043, 0.4281, 0.157, 0.4281, 0.2043, 0.4352, 0.157, 0.4352, 0.7304, 0.4797, 0.6815, 0.4797, 0.6815, 0.4727, 0.7304, 0.4797, 0.6815, 0.4727, 0.7304, 0.4727, 0.1077, 0.4281, 0.157, 0.4281, 0.157, 0.4352, 0.1077, 0.4281, 0.157, 0.4352, 0.1077, 0.4352, 0.779, 0.4797, 0.7304, 0.4797, 0.7304, 0.4727, 0.779, 0.4797, 0.7304, 0.4727, 0.779, 0.4727, 0.05876, 0.4281, 0.1077, 0.4281, 0.1077, 0.4352, 0.05876, 0.4281, 0.1077, 0.4352, 0.05876, 0.4352, 0.8269, 0.4797, 0.779, 0.4797, 0.779, 0.4727, 0.8269, 0.4797, 0.779, 0.4727, 0.8269, 0.4727, 0.05876, 0.4281, 0.01, 0.4352, 0.01, 0.4281, 0.01, 0.4352, 0.05876, 0.4281, 0.05876, 0.4352, 0.8269, 0.4797, 0.8725, 0.4727, 0.8725, 0.4797, 0.8725, 0.4727, 0.8269, 0.4797, 0.8269, 0.4727, 0.8729, 0.4281, 0.8273, 0.4352, 0.8273, 0.4281, 0.8273, 0.4352, 0.8729, 0.4281, 0.8729, 0.4352, 0.01, 0.4797, 0.05769, 0.4727, 0.05769, 0.4797, 0.05769, 0.4727, 0.01, 0.4797, 0.01, 0.4727, 0.7791, 0.4281, 0.8273, 0.4281, 0.8273, 0.4352, 0.7791, 0.4281, 0.8273, 0.4352, 0.7791, 0.4352, 0.1073, 0.4797, 0.05769, 0.4797, 0.05769, 0.4727, 0.1073, 0.4797, 0.05769, 0.4727, 0.1073, 0.4727, 0.7791, 0.4281, 0.7302, 0.4352, 0.7302, 0.4281, 0.7302, 0.4352, 0.7791, 0.4281, 0.7791, 0.4352, 0.1073, 0.4797, 0.1565, 0.4727, 0.1565, 0.4797, 0.1565, 0.4727, 0.1073, 0.4797, 0.1073, 0.4727, 0.7302, 0.4352, 0.68, 0.4281, 0.7302, 0.4281, 0.68, 0.4281, 0.7302, 0.4352, 0.68, 0.4352, 0.2039, 0.4797, 0.1565, 0.4797, 0.1565, 0.4727, 0.2039, 0.4797, 0.1565, 0.4727, 0.2039, 0.4727, 0.68, 0.4352, 0.6329, 0.4281, 0.68, 0.4281, 0.6329, 0.4281, 0.68, 0.4352, 0.6329, 0.4352, 0.2508, 0.4797, 0.2039, 0.4797, 0.2039, 0.4727, 0.2508, 0.4797, 0.2039, 0.4727, 0.2508, 0.4727, 0.5853, 0.4281, 0.6329, 0.4281, 0.6329, 0.4352, 0.5853, 0.4281, 0.6329, 0.4352, 0.5853, 0.4352, 0.2997, 0.4797, 0.2508, 0.4797, 0.2508, 0.4727, 0.2997, 0.4797, 0.2508, 0.4727, 0.2997, 0.4727, 0.5853, 0.4281, 0.5368, 0.4352, 0.5368, 0.4281, 0.5368, 0.4352, 0.5853, 0.4281, 0.5853, 0.4352, 0.2997, 0.4797, 0.3474, 0.4727, 0.3474, 0.4797, 0.3474, 0.4727, 0.2997, 0.4797, 0.2997, 0.4727, 0.49, 0.4281, 0.5368, 0.4281, 0.5368, 0.4352, 0.49, 0.4281, 0.5368, 0.4352, 0.49, 0.4352, 0.395, 0.4797, 0.3474, 0.4797, 0.3474, 0.4727, 0.395, 0.4797, 0.3474, 0.4727, 0.395, 0.4727, 0.49, 0.4281, 0.4425, 0.4352, 0.4425, 0.4281, 0.4425, 0.4352, 0.49, 0.4281, 0.49, 0.4352, 0.395, 0.4797, 0.4426, 0.4727, 0.4426, 0.4797, 0.4426, 0.4727, 0.395, 0.4797, 0.395, 0.4727, 0.4425, 0.4281, 0.3953, 0.4352, 0.3953, 0.4281, 0.3953, 0.4352, 0.4425, 0.4281, 0.4425, 0.4352, 0.4426, 0.4797, 0.4904, 0.4727, 0.4904, 0.4797, 0.4904, 0.4727, 0.4426, 0.4797, 0.4426, 0.4727, 0.3953, 0.4352, 0.3479, 0.4281, 0.3953, 0.4281, 0.3479, 0.4281, 0.3953, 0.4352, 0.3479, 0.4352, 0.5375, 0.4797, 0.4904, 0.4797, 0.4904, 0.4727, 0.5375, 0.4797, 0.4904, 0.4727, 0.5375, 0.4727, 0.3003, 0.4281, 0.3479, 0.4281, 0.3479, 0.4352, 0.3003, 0.4281, 0.3479, 0.4352, 0.3003, 0.4352, 0.5862, 0.4797, 0.5375, 0.4797, 0.5375, 0.4727, 0.5862, 0.4797, 0.5375, 0.4727, 0.5862, 0.4727, 0.2514, 0.4281, 0.3003, 0.4281, 0.3003, 0.4352, 0.2514, 0.4281, 0.3003, 0.4352, 0.2514, 0.4352, 0.6344, 0.4797, 0.5862, 0.4797, 0.5862, 0.4727, 0.6344, 0.4797, 0.5862, 0.4727, 0.6344, 0.4727, 0.2043, 0.4281, 0.2514, 0.4281, 0.2514, 0.4352, 0.2043, 0.4281, 0.2514, 0.4352, 0.2043, 0.4352, 0.6815, 0.4797, 0.6344, 0.4797, 0.6344, 0.4727, 0.6815, 0.4797, 0.6344, 0.4727, 0.6815, 0.4727, 0.157, 0.4207, 0.2043, 0.4207, 0.2043, 0.4281, 0.157, 0.4207, 0.2043, 0.4281, 0.157, 0.4281, 0.2514, 0.4207, 0.2043, 0.4281, 0.2043, 0.4207, 0.2043, 0.4281, 0.2514, 0.4207, 0.2514, 0.4281, 0.2514, 0.4281, 0.3003, 0.4207, 0.3003, 0.4281, 0.3003, 0.4207, 0.2514, 0.4281, 0.2514, 0.4207, 0.3003, 0.4281, 0.3479, 0.4207, 0.3479, 0.4281, 0.3479, 0.4207, 0.3003, 0.4281, 0.3003, 0.4207, 0.3953, 0.4207, 0.3479, 0.4281, 0.3479, 0.4207, 0.3479, 0.4281, 0.3953, 0.4207, 0.3953, 0.4281, 0.3953, 0.4207, 0.4425, 0.4207, 0.4425, 0.4281, 0.3953, 0.4207, 0.4425, 0.4281, 0.3953, 0.4281, 0.49, 0.4281, 0.4425, 0.4281, 0.4425, 0.4207, 0.4425, 0.4207, 0.49, 0.4207, 0.49, 0.4281, 0.5368, 0.4281, 0.49, 0.4281, 0.49, 0.4207, 0.5368, 0.4281, 0.49, 0.4207, 0.5368, 0.4207, 0.5368, 0.4281, 0.5853, 0.4207, 0.5853, 0.4281, 0.5853, 0.4207, 0.5368, 0.4281, 0.5368, 0.4207, 0.5853, 0.4207, 0.6329, 0.4207, 0.6329, 0.4281, 0.5853, 0.4207, 0.6329, 0.4281, 0.5853, 0.4281, 0.68, 0.4207, 0.6329, 0.4281, 0.6329, 0.4207, 0.6329, 0.4281, 0.68, 0.4207, 0.68, 0.4281, 0.7302, 0.4207, 0.68, 0.4281, 0.68, 0.4207, 0.68, 0.4281, 0.7302, 0.4207, 0.7302, 0.4281, 0.7302, 0.4281, 0.7791, 0.4207, 0.7791, 0.4281, 0.7791, 0.4207, 0.7302, 0.4281, 0.7302, 0.4207, 0.7791, 0.4281, 0.8273, 0.4207, 0.8273, 0.4281, 0.8273, 0.4207, 0.7791, 0.4281, 0.7791, 0.4207, 0.8273, 0.4207, 0.8729, 0.4207, 0.8729, 0.4281, 0.8273, 0.4207, 0.8729, 0.4281, 0.8273, 0.4281, 0.05876, 0.4281, 0.01, 0.4281, 0.01, 0.4207, 0.05876, 0.4281, 0.01, 0.4207, 0.05876, 0.4207, 0.1077, 0.4207, 0.05876, 0.4281, 0.05876, 0.4207, 0.05876, 0.4281, 0.1077, 0.4207, 0.1077, 0.4281, 0.157, 0.4207, 0.1077, 0.4281, 0.1077, 0.4207, 0.1077, 0.4281, 0.157, 0.4207, 0.157, 0.4281, 0.2085, 0.03087, 0.1589, 0.0362, 0.1589, 0.03087, 0.1589, 0.0362, 0.2085, 0.03087, 0.2085, 0.0362, 0.1095, 0.03087, 0.1589, 0.03087, 0.1589, 0.0362, 0.1095, 0.03087, 0.1589, 0.0362, 0.1095, 0.0362, 0.0597, 0.03087, 0.1095, 0.03087, 0.1095, 0.0362, 0.0597, 0.03087, 0.1095, 0.0362, 0.0597, 0.0362, 0.01, 0.0362, 0.0597, 0.03087, 0.0597, 0.0362, 0.0597, 0.03087, 0.01, 0.0362, 0.01, 0.03087, 0.8526, 0.0362, 0.9021, 0.03087, 0.9021, 0.0362, 0.9021, 0.03087, 0.8526, 0.0362, 0.8526, 0.03087, 0.8034, 0.03087, 0.8526, 0.03087, 0.8526, 0.0362, 0.8526, 0.0362, 0.8034, 0.0362, 0.8034, 0.03087, 0.7536, 0.03087, 0.8034, 0.03087, 0.8034, 0.0362, 0.7536, 0.03087, 0.8034, 0.0362, 0.7536, 0.0362, 0.7043, 0.03087, 0.7536, 0.03087, 0.7536, 0.0362, 0.7043, 0.03087, 0.7536, 0.0362, 0.7043, 0.0362, 0.7043, 0.03087, 0.6542, 0.0362, 0.6542, 0.03087, 0.6542, 0.0362, 0.7043, 0.03087, 0.7043, 0.0362, 0.6047, 0.03087, 0.6542, 0.0362, 0.6047, 0.0362, 0.6542, 0.0362, 0.6047, 0.03087, 0.6542, 0.03087, 0.5554, 0.03087, 0.6047, 0.0362, 0.5554, 0.0362, 0.6047, 0.0362, 0.5554, 0.03087, 0.6047, 0.03087, 0.5554, 0.03087, 0.5053, 0.0362, 0.5053, 0.03087, 0.5053, 0.0362, 0.5554, 0.03087, 0.5554, 0.0362, 0.5053, 0.03087, 0.4561, 0.0362, 0.4561, 0.03087, 0.4561, 0.0362, 0.5053, 0.03087, 0.5053, 0.0362, 0.4561, 0.03087, 0.4065, 0.0362, 0.4065, 0.03087, 0.4065, 0.0362, 0.4561, 0.03087, 0.4561, 0.0362, 0.3569, 0.03087, 0.4065, 0.03087, 0.4065, 0.0362, 0.3569, 0.03087, 0.4065, 0.0362, 0.3569, 0.0362, 0.3074, 0.03087, 0.3569, 0.0362, 0.3074, 0.0362, 0.3569, 0.0362, 0.3074, 0.03087, 0.3569, 0.03087, 0.3074, 0.0362, 0.2579, 0.0362, 0.2579, 0.03087, 0.3074, 0.0362, 0.2579, 0.03087, 0.3074, 0.03087, 0.2085, 0.03087, 0.2579, 0.03087, 0.2579, 0.0362, 0.2579, 0.0362, 0.2085, 0.0362, 0.2085, 0.03087, 0.6815, 0.4727, 0.7304, 0.4644, 0.7304, 0.4727, 0.7304, 0.4644, 0.6815, 0.4727, 0.6815, 0.4644, 0.779, 0.4727, 0.7304, 0.4727, 0.7304, 0.4644, 0.779, 0.4727, 0.7304, 0.4644, 0.779, 0.4644, 0.8269, 0.4727, 0.779, 0.4727, 0.779, 0.4644, 0.8269, 0.4727, 0.779, 0.4644, 0.8269, 0.4644, 0.8725, 0.4644, 0.8269, 0.4727, 0.8269, 0.4644, 0.8269, 0.4727, 0.8725, 0.4644, 0.8725, 0.4727, 0.01, 0.4727, 0.05769, 0.4644, 0.05769, 0.4727, 0.05769, 0.4644, 0.01, 0.4727, 0.01, 0.4644, 0.1073, 0.4727, 0.05769, 0.4727, 0.05769, 0.4644, 0.05769, 0.4644, 0.1073, 0.4644, 0.1073, 0.4727, 0.1565, 0.4727, 0.1073, 0.4727, 0.1073, 0.4644, 0.1565, 0.4727, 0.1073, 0.4644, 0.1565, 0.4644, 0.2039, 0.4727, 0.1565, 0.4727, 0.1565, 0.4644, 0.2039, 0.4727, 0.1565, 0.4644, 0.2039, 0.4644, 0.2508, 0.4727, 0.2039, 0.4727, 0.2039, 0.4644, 0.2508, 0.4727, 0.2039, 0.4644, 0.2508, 0.4644, 0.2508, 0.4727, 0.2997, 0.4644, 0.2997, 0.4727, 0.2997, 0.4644, 0.2508, 0.4727, 0.2508, 0.4644, 0.3474, 0.4727, 0.2997, 0.4644, 0.3474, 0.4644, 0.2997, 0.4644, 0.3474, 0.4727, 0.2997, 0.4727, 0.3474, 0.4727, 0.395, 0.4644, 0.395, 0.4727, 0.395, 0.4644, 0.3474, 0.4727, 0.3474, 0.4644, 0.395, 0.4727, 0.4426, 0.4644, 0.4426, 0.4727, 0.4426, 0.4644, 0.395, 0.4727, 0.395, 0.4644, 0.4426, 0.4727, 0.4904, 0.4644, 0.4904, 0.4727, 0.4904, 0.4644, 0.4426, 0.4727, 0.4426, 0.4644, 0.5375, 0.4727, 0.4904, 0.4727, 0.4904, 0.4644, 0.5375, 0.4727, 0.4904, 0.4644, 0.5375, 0.4644, 0.5862, 0.4727, 0.5375, 0.4644, 0.5862, 0.4644, 0.5375, 0.4644, 0.5862, 0.4727, 0.5375, 0.4727, 0.5862, 0.4644, 0.6344, 0.4644, 0.6344, 0.4727, 0.5862, 0.4644, 0.6344, 0.4727, 0.5862, 0.4727, 0.6815, 0.4727, 0.6344, 0.4727, 0.6344, 0.4644, 0.6815, 0.4727, 0.6344, 0.4644, 0.6815, 0.4644, 0.7043, 0.01, 0.7537, 0.01, 0.7537, 0.01533, 0.7537, 0.01533, 0.7043, 0.01533, 0.7043, 0.01, 0.7043, 0.01, 0.6535, 0.01533, 0.6535, 0.01, 0.6535, 0.01533, 0.7043, 0.01, 0.7043, 0.01533, 0.6535, 0.01, 0.6033, 0.01533, 0.6033, 0.01, 0.6033, 0.01533, 0.6535, 0.01, 0.6535, 0.01533, 0.6033, 0.01, 0.5545, 0.01533, 0.5545, 0.01, 0.5545, 0.01533, 0.6033, 0.01, 0.6033, 0.01533, 0.5055, 0.01533, 0.5545, 0.01, 0.5545, 0.01533, 0.5545, 0.01, 0.5055, 0.01533, 0.5055, 0.01, 0.5055, 0.01533, 0.4558, 0.01533, 0.4558, 0.01, 0.5055, 0.01533, 0.4558, 0.01, 0.5055, 0.01, 0.4058, 0.01, 0.4558, 0.01, 0.4558, 0.01533, 0.4558, 0.01533, 0.4058, 0.01533, 0.4058, 0.01, 0.3564, 0.01, 0.4058, 0.01, 0.4058, 0.01533, 0.3564, 0.01, 0.4058, 0.01533, 0.3564, 0.01533, 0.3564, 0.01, 0.3073, 0.01533, 0.3073, 0.01, 0.3073, 0.01533, 0.3564, 0.01, 0.3564, 0.01533, 0.3073, 0.01, 0.2572, 0.01533, 0.2572, 0.01, 0.2572, 0.01533, 0.3073, 0.01, 0.3073, 0.01533, 0.2074, 0.01, 0.2572, 0.01533, 0.2074, 0.01533, 0.2572, 0.01533, 0.2074, 0.01, 0.2572, 0.01, 0.1587, 0.01533, 0.2074, 0.01, 0.2074, 0.01533, 0.2074, 0.01, 0.1587, 0.01533, 0.1587, 0.01, 0.1587, 0.01, 0.1096, 0.01533, 0.1096, 0.01, 0.1096, 0.01533, 0.1587, 0.01, 0.1587, 0.01533, 0.1096, 0.01, 0.05966, 0.01533, 0.05966, 0.01, 0.05966, 0.01533, 0.1096, 0.01, 0.1096, 0.01533, 0.01, 0.01, 0.05966, 0.01, 0.05966, 0.01533, 0.01, 0.01, 0.05966, 0.01533, 0.01, 0.01533, 0.8518, 0.01, 0.9022, 0.01, 0.9022, 0.01533, 0.8518, 0.01, 0.9022, 0.01533, 0.8518, 0.01533, 0.8025, 0.01533, 0.8518, 0.01, 0.8518, 0.01533, 0.8518, 0.01, 0.8025, 0.01533, 0.8025, 0.01, 0.7537, 0.01533, 0.8025, 0.01, 0.8025, 0.01533, 0.8025, 0.01, 0.7537, 0.01533, 0.7537, 0.01, 0.01, 0.6906, 0.01846, 0.6426, 0.1502, 0.6906, 0.01846, 0.6426, 0.0428, 0.6005, 0.1502, 0.6906, 0.0428, 0.6005, 0.0801, 0.5692, 0.1502, 0.6906, 0.0801, 0.5692, 0.1259, 0.5525, 0.1502, 0.6906, 0.1259, 0.5525, 0.1745, 0.5525, 0.1502, 0.6906, 0.1745, 0.5525, 0.2203, 0.5692, 0.1502, 0.6906, 0.2203, 0.5692, 0.2576, 0.6005, 0.1502, 0.6906, 0.2576, 0.6005, 0.282, 0.6426, 0.1502, 0.6906, 0.282, 0.6426, 0.2904, 0.6906, 0.1502, 0.6906, 0.2904, 0.6906, 0.282, 0.7385, 0.1502, 0.6906, 0.282, 0.7385, 0.2576, 0.7807, 0.1502, 0.6906, 0.2576, 0.7807, 0.2203, 0.812, 0.1502, 0.6906, 0.2203, 0.812, 0.1745, 0.8287, 0.1502, 0.6906, 0.1745, 0.8287, 0.1259, 0.8287, 0.1502, 0.6906, 0.1259, 0.8287, 0.0801, 0.812, 0.1502, 0.6906, 0.0801, 0.812, 0.0428, 0.7807, 0.1502, 0.6906, 0.0428, 0.7807, 0.01846, 0.7385, 0.1502, 0.6906, 0.01846, 0.7385, 0.01, 0.6906, 0.1502, 0.6906, 0.5122, 0.9017, 0.4894, 0.9411, 0.3889, 0.8568, 0.4894, 0.9411, 0.4545, 0.9704, 0.3889, 0.8568, 0.4545, 0.9704, 0.4117, 0.986, 0.3889, 0.8568, 0.4117, 0.986, 0.3661, 0.986, 0.3889, 0.8568, 0.3661, 0.986, 0.3233, 0.9704, 0.3889, 0.8568, 0.3233, 0.9704, 0.2884, 0.9411, 0.3889, 0.8568, 0.2884, 0.9411, 0.2657, 0.9017, 0.3889, 0.8568, 0.2657, 0.9017, 0.2577, 0.8568, 0.3889, 0.8568, 0.2577, 0.8568, 0.2657, 0.812, 0.3889, 0.8568, 0.2657, 0.812, 0.2884, 0.7725, 0.3889, 0.8568, 0.2884, 0.7725, 0.3233, 0.7432, 0.3889, 0.8568, 0.3233, 0.7432, 0.3661, 0.7277, 0.3889, 0.8568, 0.3661, 0.7277, 0.4117, 0.7277, 0.3889, 0.8568, 0.4117, 0.7277, 0.4545, 0.7432, 0.3889, 0.8568, 0.4545, 0.7432, 0.4894, 0.7725, 0.3889, 0.8568, 0.4894, 0.7725, 0.5122, 0.812, 0.3889, 0.8568, 0.5122, 0.812, 0.5201, 0.8568, 0.3889, 0.8568, 0.5201, 0.8568, 0.5122, 0.9017, 0.3889, 0.8568, 0.1866, 0.5379, 0.143, 0.5379, 0.143, 0.5149, 0.1866, 0.5379, 0.143, 0.5149, 0.1866, 0.5149, 0.143, 0.5379, 0.09947, 0.5379, 0.09947, 0.5149, 0.143, 0.5379, 0.09947, 0.5149, 0.143, 0.5149, 0.05427, 0.5379, 0.09947, 0.5149, 0.09947, 0.5379, 0.09947, 0.5149, 0.05427, 0.5379, 0.05427, 0.5149, 0.01, 0.5379, 0.05427, 0.5149, 0.05427, 0.5379, 0.05427, 0.5149, 0.01, 0.5379, 0.01, 0.5149, 0.7527, 0.5379, 0.7962, 0.5149, 0.7962, 0.5379, 0.7962, 0.5149, 0.7527, 0.5379, 0.7527, 0.5149, 0.7527, 0.5379, 0.7087, 0.5379, 0.7087, 0.5149, 0.7527, 0.5379, 0.7087, 0.5149, 0.7527, 0.5149, 0.7087, 0.5379, 0.6648, 0.5379, 0.6648, 0.5149, 0.7087, 0.5379, 0.6648, 0.5149, 0.7087, 0.5149, 0.6213, 0.5379, 0.6648, 0.5149, 0.6648, 0.5379, 0.6648, 0.5149, 0.6213, 0.5379, 0.6213, 0.5149, 0.5779, 0.5379, 0.6213, 0.5149, 0.6213, 0.5379, 0.6213, 0.5149, 0.5779, 0.5379, 0.5779, 0.5149, 0.5779, 0.5379, 0.5344, 0.5379, 0.5344, 0.5149, 0.5779, 0.5379, 0.5344, 0.5149, 0.5779, 0.5149, 0.5344, 0.5379, 0.491, 0.5379, 0.491, 0.5149, 0.5344, 0.5379, 0.491, 0.5149, 0.5344, 0.5149, 0.4475, 0.5379, 0.491, 0.5149, 0.491, 0.5379, 0.491, 0.5149, 0.4475, 0.5379, 0.4475, 0.5149, 0.4041, 0.5379, 0.4475, 0.5149, 0.4475, 0.5379, 0.4475, 0.5149, 0.4041, 0.5379, 0.4041, 0.5149, 0.3606, 0.5379, 0.4041, 0.5149, 0.4041, 0.5379, 0.4041, 0.5149, 0.3606, 0.5379, 0.3606, 0.5149, 0.3606, 0.5379, 0.3171, 0.5379, 0.3171, 0.5149, 0.3606, 0.5379, 0.3171, 0.5149, 0.3606, 0.5149, 0.3171, 0.5379, 0.2736, 0.5379, 0.2736, 0.5149, 0.3171, 0.5379, 0.2736, 0.5149, 0.3171, 0.5149, 0.2301, 0.5379, 0.2736, 0.5149, 0.2736, 0.5379, 0.2736, 0.5149, 0.2301, 0.5379, 0.2301, 0.5149, 0.1866, 0.5379, 0.2301, 0.5149, 0.2301, 0.5379, 0.2301, 0.5149, 0.1866, 0.5379, 0.1866, 0.5149, 0.1914, 0.4941, 0.1467, 0.4993, 0.1467, 0.4941, 0.1467, 0.4993, 0.1914, 0.4941, 0.1914, 0.4993, 0.1008, 0.4941, 0.1467, 0.4941, 0.1467, 0.4993, 0.1008, 0.4941, 0.1467, 0.4993, 0.1008, 0.4993, 0.0556, 0.4941, 0.1008, 0.4941, 0.1008, 0.4993, 0.1008, 0.4993, 0.0556, 0.4993, 0.0556, 0.4941, 0.0556, 0.4941, 0.01, 0.4993, 0.01, 0.4941, 0.01, 0.4993, 0.0556, 0.4941, 0.0556, 0.4993, 0.7748, 0.4993, 0.8161, 0.4941, 0.8161, 0.4993, 0.8161, 0.4941, 0.7748, 0.4993, 0.7748, 0.4941, 0.7307, 0.4993, 0.7748, 0.4941, 0.7748, 0.4993, 0.7748, 0.4941, 0.7307, 0.4993, 0.7307, 0.4941, 0.7307, 0.4941, 0.6852, 0.4993, 0.6852, 0.4941, 0.6852, 0.4993, 0.7307, 0.4941, 0.7307, 0.4993, 0.6852, 0.4941, 0.6392, 0.4993, 0.6392, 0.4941, 0.6392, 0.4993, 0.6852, 0.4941, 0.6852, 0.4993, 0.5942, 0.4941, 0.6392, 0.4941, 0.6392, 0.4993, 0.6392, 0.4993, 0.5942, 0.4993, 0.5942, 0.4941, 0.5494, 0.4941, 0.5942, 0.4941, 0.5942, 0.4993, 0.5942, 0.4993, 0.5494, 0.4993, 0.5494, 0.4941, 0.5049, 0.4941, 0.5494, 0.4993, 0.5049, 0.4993, 0.5494, 0.4993, 0.5049, 0.4941, 0.5494, 0.4941, 0.4605, 0.4941, 0.5049, 0.4993, 0.4605, 0.4993, 0.5049, 0.4993, 0.4605, 0.4941, 0.5049, 0.4941, 0.4605, 0.4941, 0.416, 0.4993, 0.416, 0.4941, 0.416, 0.4993, 0.4605, 0.4941, 0.4605, 0.4993, 0.3715, 0.4941, 0.416, 0.4941, 0.416, 0.4993, 0.3715, 0.4941, 0.416, 0.4993, 0.3715, 0.4993, 0.3715, 0.4941, 0.3271, 0.4993, 0.3271, 0.4941, 0.3271, 0.4993, 0.3715, 0.4941, 0.3715, 0.4993, 0.2824, 0.4941, 0.3271, 0.4941, 0.3271, 0.4993, 0.3271, 0.4993, 0.2824, 0.4993, 0.2824, 0.4941, 0.2824, 0.4993, 0.2366, 0.4993, 0.2366, 0.4941, 0.2824, 0.4993, 0.2366, 0.4941, 0.2824, 0.4941, 0.1914, 0.4993, 0.2366, 0.4941, 0.2366, 0.4993, 0.2366, 0.4941, 0.1914, 0.4993, 0.1914, 0.4941, 0.6825, 0.7754, 0.5567, 0.7976, 0.5183, 0.7754, 0.5567, 0.7976, 0.6825, 0.7754, 0.6441, 0.7976, 0.5183, 0.5835, 0.6441, 0.5614, 0.6825, 0.5835, 0.6441, 0.5614, 0.5183, 0.5835, 0.5567, 0.5614, 0.5183, 0.5835, 0.6825, 0.5835, 0.711, 0.6175, 0.5183, 0.5835, 0.711, 0.6175, 0.4898, 0.6175, 0.711, 0.6175, 0.4746, 0.6583, 0.4898, 0.6175, 0.4746, 0.6583, 0.711, 0.6175, 0.7261, 0.6583, 0.7261, 0.7009, 0.4746, 0.6583, 0.7261, 0.6583, 0.4746, 0.6583, 0.7261, 0.7009, 0.4746, 0.7009, 0.7261, 0.7009, 0.4898, 0.7414, 0.4746, 0.7009, 0.4898, 0.7414, 0.7261, 0.7009, 0.711, 0.7414, 0.711, 0.7414, 0.5183, 0.7754, 0.4898, 0.7414, 0.5183, 0.7754, 0.711, 0.7414, 0.6825, 0.7754, 0.6441, 0.5614, 0.5567, 0.5614, 0.6004, 0.5537, 0.6004, 0.8053, 0.5567, 0.7976, 0.6441, 0.7976])
me_mesh_001.materials.append(mat_material_001)
me_mesh_001.use_remesh_fix_poles = True
me_mesh_001.use_remesh_preserve_attributes = False
me_mesh_001.update()
me_mesh_001.normals_split_custom_set([tuple(v) for v in zip(*[iter([1.0, 1.445e-07, 0.0, 1.0, -5.394e-07, 0.0, 0.9397, 0.342, 0.0, 0.9397, 0.342, 0.0, 1.0, -5.394e-07, 0.0, 0.9397, 0.342, 0.0, 0.9397, 0.342, 0.0, 0.9397, 0.342, 0.0, 0.766, 0.6428, 0.0, 0.766, 0.6428, 0.0, 0.9397, 0.342, 0.0, 0.766, 0.6428, 0.0, 0.766, 0.6428, 0.0, 0.5, 0.866, 0.0, 0.766, 0.6428, 0.0, 0.5, 0.866, 0.0, 0.766, 0.6428, 0.0, 0.5, 0.866, 0.0, 0.5, 0.866, 0.0, 0.1736, 0.9848, 0.0, 0.5, 0.866, 0.0, 0.1736, 0.9848, 0.0, 0.5, 0.866, 0.0, 0.1736, 0.9848, 0.0, 0.1736, 0.9848, 0.0, 0.1736, 0.9848, 0.0, -0.1736, 0.9848, 0.0, -0.1736, 0.9848, 0.0, 0.1736, 0.9848, 0.0, -0.1736, 0.9848, 0.0, -0.1736, 0.9848, 0.0, -0.5, 0.866, 0.0, -0.1736, 0.9848, 0.0, -0.5, 0.866, 0.0, -0.1736, 0.9848, 0.0, -0.5, 0.866, 0.0, -0.5, 0.866, 0.0, -0.766, 0.6428, 0.0, -0.5, 0.866, 0.0, -0.766, 0.6428, 0.0, -0.5, 0.866, 0.0, -0.766, 0.6428, 0.0, -0.766, 0.6428, 0.0, -0.9397, 0.342, 0.0, -0.766, 0.6428, 0.0, -0.9397, 0.342, 0.0, -0.766, 0.6428, 0.0, -0.9397, 0.342, 0.0, -0.9397, 0.342, 0.0, -1.0, -2.312e-07, 0.0, -0.9397, 0.342, 0.0, -1.0, -2.312e-07, 0.0, -0.9397, 0.342, 0.0, -1.0, 4.72e-07, 0.0, -1.0, -2.312e-07, 0.0, -1.0, 4.72e-07, 0.0, -0.9397, -0.342, 0.0, -0.9397, -0.342, 0.0, -1.0, 4.72e-07, 0.0, -0.9397, -0.342, 0.0, -0.9397, -0.342, 0.0, -0.9397, -0.342, 0.0, -0.766, -0.6428, 0.0, -0.766, -0.6428, 0.0, -0.9397, -0.342, 0.0, -0.766, -0.6428, 0.0, -0.766, -0.6428, 0.0, -0.5, -0.866, 0.0, -0.766, -0.6428, 0.0, -0.5, -0.866, 0.0, -0.766, -0.6428, 0.0, -0.5, -0.866, 0.0, -0.5, -0.866, 0.0, -0.1736, -0.9848, 0.0, -0.5, -0.866, 0.0, -0.1736, -0.9848, 0.0, -0.5, -0.866, 0.0, -0.1736, -0.9848, 0.0, -0.1736, -0.9848, 0.0, 0.1736, -0.9848, 0.0, -0.1736, -0.9848, 0.0, 0.1736, -0.9848, 0.0, -0.1736, -0.9848, 0.0, 0.1736, -0.9848, 0.0, 0.1736, -0.9848, 0.0, 0.1736, -0.9848, 0.0, 0.5, -0.866, 0.0, 0.5, -0.866, 0.0, 0.1736, -0.9848, 0.0, 0.5, -0.866, 0.0, 0.5, -0.866, 0.0, 0.766, -0.6428, 0.0, 0.5, -0.866, 0.0, 0.766, -0.6428, 0.0, 0.5, -0.866, 0.0, 0.766, -0.6428, 0.0, 0.766, -0.6428, 0.0, 0.9397, -0.342, 0.0, 0.766, -0.6428, 0.0, 0.9397, -0.342, 0.0, 0.766, -0.6428, 0.0, 0.9397, -0.342, 0.0, 0.9397, -0.342, 0.0, 0.9397, -0.342, 0.0, 1.0, 1.445e-07, 0.0, 1.0, 1.445e-07, 0.0, 0.9397, -0.342, 0.0, 1.0, -5.394e-07, 0.0, 0.1892, 5.974e-08, -0.9819, -0.8058, -0.2933, -0.5144, 0.1778, 0.06471, -0.9819, -0.8058, -0.2933, -0.5144, 0.1892, 5.974e-08, -0.9819, -0.8575, 5.032e-07, -0.5144, 0.1892, 5.974e-08, -0.9819, -0.8058, 0.2933, -0.5144, -0.8575, 5.032e-07, -0.5144, -0.8058, 0.2933, -0.5144, 0.1892, 5.974e-08, -0.9819, 0.1778, -0.0647, -0.9819, -0.8058, 0.2933, -0.5144, 0.1449, -0.1216, -0.9819, -0.6569, 0.5512, -0.5144, 0.1449, -0.1216, -0.9819, -0.8058, 0.2933, -0.5144, 0.1778, -0.0647, -0.9819, -0.6569, 0.5512, -0.5144, 0.0946, -0.1639, -0.9819, -0.4288, 0.7427, -0.5144, 0.0946, -0.1639, -0.9819, -0.6569, 0.5512, -0.5144, 0.1449, -0.1216, -0.9819, -0.1489, 0.8445, -0.5144, -0.4288, 0.7427, -0.5144, 0.0946, -0.1639, -0.9819, 0.0946, -0.1639, -0.9819, 0.03285, -0.1863, -0.9819, -0.1489, 0.8445, -0.5144, -0.03286, -0.1863, -0.9819, -0.1489, 0.8445, -0.5144, 0.03285, -0.1863, -0.9819, -0.1489, 0.8445, -0.5144, -0.03286, -0.1863, -0.9819, 0.1489, 0.8445, -0.5144, 0.4288, 0.7426, -0.5144, -0.03286, -0.1863, -0.9819, -0.0946, -0.1638, -0.9819, -0.03286, -0.1863, -0.9819, 0.4288, 0.7426, -0.5144, 0.1489, 0.8445, -0.5144, -0.0946, -0.1638, -0.9819, 0.6569, 0.5512, -0.5144, 0.4288, 0.7426, -0.5144, 0.6569, 0.5512, -0.5144, -0.0946, -0.1638, -0.9819, -0.1449, -0.1216, -0.9819, 0.8058, 0.2933, -0.5144, 0.6569, 0.5512, -0.5144, -0.1449, -0.1216, -0.9819, 0.8058, 0.2933, -0.5144, -0.1449, -0.1216, -0.9819, -0.1778, -0.06471, -0.9819, 0.8575, 1.31e-07, -0.5144, 0.8058, 0.2933, -0.5144, -0.1778, -0.06471, -0.9819, -0.1778, -0.06471, -0.9819, -0.1892, 2.708e-06, -0.9819, 0.8575, 1.31e-07, -0.5144, 0.8058, -0.2933, -0.5144, 0.8575, 1.31e-07, -0.5144, -0.1892, 2.708e-06, -0.9819, -0.1892, 2.708e-06, -0.9819, -0.1778, 0.06471, -0.9819, 0.8058, -0.2933, -0.5144, 0.6569, -0.5512, -0.5144, -0.1778, 0.06471, -0.9819, -0.1449, 0.1216, -0.9819, -0.1778, 0.06471, -0.9819, 0.6569, -0.5512, -0.5144, 0.8058, -0.2933, -0.5144, 0.4288, -0.7426, -0.5144, -0.1449, 0.1216, -0.9819, -0.09459, 0.1638, -0.9819, -0.1449, 0.1216, -0.9819, 0.4288, -0.7426, -0.5144, 0.6569, -0.5512, -0.5144, 0.4288, -0.7426, -0.5144, -0.03286, 0.1863, -0.9819, 0.1489, -0.8445, -0.5144, -0.03286, 0.1863, -0.9819, 0.4288, -0.7426, -0.5144, -0.09459, 0.1638, -0.9819, -0.1489, -0.8445, -0.5144, 0.1489, -0.8445, -0.5144, -0.03286, 0.1863, -0.9819, -0.1489, -0.8445, -0.5144, -0.03286, 0.1863, -0.9819, 0.03286, 0.1863, -0.9819, -0.4288, -0.7426, -0.5144, -0.1489, -0.8445, -0.5144, 0.03286, 0.1863, -0.9819, 0.03286, 0.1863, -0.9819, 0.09458, 0.1638, -0.9819, -0.4288, -0.7426, -0.5144, -0.4288, -0.7426, -0.5144, 0.1449, 0.1216, -0.9819, -0.6569, -0.5512, -0.5144, 0.1449, 0.1216, -0.9819, -0.4288, -0.7426, -0.5144, 0.09458, 0.1638, -0.9819, 0.1778, 0.06471, -0.9819, -0.6569, -0.5512, -0.5144, 0.1449, 0.1216, -0.9819, -0.6569, -0.5512, -0.5144, 0.1778, 0.06471, -0.9819, -0.8058, -0.2933, -0.5144, -0.8575, -9.985e-07, 0.5144, 0.1778, 0.06471, 0.9819, -0.8058, -0.2933, 0.5144, 0.1778, 0.06471, 0.9819, -0.8575, -9.985e-07, 0.5144, 0.1892, -2.132e-06, 0.9819, -0.6569, -0.5512, 0.5144, -0.8058, -0.2933, 0.5144, 0.1778, 0.06471, 0.9819, -0.6569, -0.5512, 0.5144, 0.1778, 0.06471, 0.9819, 0.1449, 0.1216, 0.9819, -0.4288, -0.7426, 0.5144, -0.6569, -0.5512, 0.5144, 0.1449, 0.1216, 0.9819, 0.1449, 0.1216, 0.9819, 0.09458, 0.1638, 0.9819, -0.4288, -0.7426, 0.5144, -0.4288, -0.7426, 0.5144, 0.03286, 0.1863, 0.9819, -0.1489, -0.8445, 0.5144, 0.03286, 0.1863, 0.9819, -0.4288, -0.7426, 0.5144, 0.09458, 0.1638, 0.9819, -0.03286, 0.1863, 0.9819, -0.1489, -0.8445, 0.5144, 0.03286, 0.1863, 0.9819, -0.1489, -0.8445, 0.5144, -0.03286, 0.1863, 0.9819, 0.1489, -0.8445, 0.5144, 0.4288, -0.7426, 0.5144, -0.03286, 0.1863, 0.9819, -0.09458, 0.1638, 0.9819, -0.03286, 0.1863, 0.9819, 0.4288, -0.7426, 0.5144, 0.1489, -0.8445, 0.5144, 0.4288, -0.7426, 0.5144, -0.1449, 0.1216, 0.9819, 0.6569, -0.5512, 0.5144, -0.1449, 0.1216, 0.9819, 0.4288, -0.7426, 0.5144, -0.09458, 0.1638, 0.9819, 0.6569, -0.5512, 0.5144, -0.1778, 0.06471, 0.9819, 0.8058, -0.2933, 0.5144, -0.1778, 0.06471, 0.9819, 0.6569, -0.5512, 0.5144, -0.1449, 0.1216, 0.9819, 0.8575, 3.446e-07, 0.5144, 0.8058, -0.2933, 0.5144, -0.1778, 0.06471, 0.9819, -0.1778, 0.06471, 0.9819, -0.1892, 6.526e-07, 0.9819, 0.8575, 3.446e-07, 0.5144, 0.8575, 3.446e-07, 0.5144, -0.1778, -0.06471, 0.9819, 0.8058, 0.2933, 0.5144, -0.1778, -0.06471, 0.9819, 0.8575, 3.446e-07, 0.5144, -0.1892, 6.526e-07, 0.9819, -0.1449, -0.1216, 0.9819, 0.8058, 0.2933, 0.5144, -0.1778, -0.06471, 0.9819, 0.8058, 0.2933, 0.5144, -0.1449, -0.1216, 0.9819, 0.6569, 0.5512, 0.5144, -0.09459, -0.1638, 0.9819, 0.6569, 0.5512, 0.5144, -0.1449, -0.1216, 0.9819, 0.6569, 0.5512, 0.5144, -0.09459, -0.1638, 0.9819, 0.4288, 0.7426, 0.5144, 0.4288, 0.7426, 0.5144, -0.03286, -0.1863, 0.9819, 0.1489, 0.8445, 0.5144, -0.03286, -0.1863, 0.9819, 0.4288, 0.7426, 0.5144, -0.09459, -0.1638, 0.9819, -0.1489, 0.8445, 0.5144, 0.1489, 0.8445, 0.5144, -0.03286, -0.1863, 0.9819, -0.1489, 0.8445, 0.5144, -0.03286, -0.1863, 0.9819, 0.03285, -0.1863, 0.9819, -0.1489, 0.8445, 0.5144, 0.0946, -0.1639, 0.9819, -0.4288, 0.7426, 0.5144, 0.0946, -0.1639, 0.9819, -0.1489, 0.8445, 0.5144, 0.03285, -0.1863, 0.9819, -0.6569, 0.5512, 0.5144, -0.4288, 0.7426, 0.5144, 0.0946, -0.1639, 0.9819, 0.0946, -0.1639, 0.9819, 0.1449, -0.1216, 0.9819, -0.6569, 0.5512, 0.5144, 0.1449, -0.1216, 0.9819, 0.1778, -0.0647, 0.9819, -0.8058, 0.2933, 0.5144, 0.1449, -0.1216, 0.9819, -0.8058, 0.2933, 0.5144, -0.6569, 0.5512, 0.5144, 0.1892, -2.132e-06, 0.9819, -0.8058, 0.2933, 0.5144, 0.1778, -0.0647, 0.9819, -0.8058, 0.2933, 0.5144, 0.1892, -2.132e-06, 0.9819, -0.8575, -9.985e-07, 0.5144, -0.9397, -0.342, 0.0, -1.0, -1.108e-07, 0.0, -0.8058, -0.2933, 0.5144, -0.8575, -9.985e-07, 0.5144, -0.8058, -0.2933, 0.5144, -1.0, -1.108e-07, 0.0, -0.766, -0.6428, 0.0, -0.9397, -0.342, 0.0, -0.6569, -0.5512, 0.5144, -0.8058, -0.2933, 0.5144, -0.6569, -0.5512, 0.5144, -0.9397, -0.342, 0.0, -0.5, -0.866, 0.0, -0.766, -0.6428, 0.0, -0.4288, -0.7426, 0.5144, -0.6569, -0.5512, 0.5144, -0.4288, -0.7426, 0.5144, -0.766, -0.6428, 0.0, -0.1736, -0.9848, 0.0, -0.5, -0.866, 0.0, -0.1489, -0.8445, 0.5144, -0.4288, -0.7426, 0.5144, -0.1489, -0.8445, 0.5144, -0.5, -0.866, 0.0, 0.1736, -0.9848, 0.0, -0.1736, -0.9848, 0.0, 0.1489, -0.8445, 0.5144, -0.1489, -0.8445, 0.5144, 0.1489, -0.8445, 0.5144, -0.1736, -0.9848, 0.0, 0.5, -0.866, 0.0, 0.1736, -0.9848, 0.0, 0.4288, -0.7426, 0.5144, 0.1489, -0.8445, 0.5144, 0.4288, -0.7426, 0.5144, 0.1736, -0.9848, 0.0, 0.766, -0.6428, 0.0, 0.5, -0.866, 0.0, 0.6569, -0.5512, 0.5144, 0.4288, -0.7426, 0.5144, 0.6569, -0.5512, 0.5144, 0.5, -0.866, 0.0, 0.9397, -0.342, 0.0, 0.766, -0.6428, 0.0, 0.8058, -0.2933, 0.5144, 0.6569, -0.5512, 0.5144, 0.8058, -0.2933, 0.5144, 0.766, -0.6428, 0.0, 1.0, -4.034e-08, 0.0, 0.9397, -0.342, 0.0, 0.8575, 3.446e-07, 0.5144, 0.8058, -0.2933, 0.5144, 0.8575, 3.446e-07, 0.5144, 0.9397, -0.342, 0.0, 0.9397, 0.342, 0.0, 1.0, -4.034e-08, 0.0, 0.8058, 0.2933, 0.5144, 0.8575, 3.446e-07, 0.5144, 0.8058, 0.2933, 0.5144, 1.0, -4.034e-08, 0.0, 0.766, 0.6428, 0.0, 0.9397, 0.342, 0.0, 0.6569, 0.5512, 0.5144, 0.8058, 0.2933, 0.5144, 0.6569, 0.5512, 0.5144, 0.9397, 0.342, 0.0, 0.5, 0.866, 0.0, 0.766, 0.6428, 0.0, 0.4288, 0.7426, 0.5144, 0.6569, 0.5512, 0.5144, 0.4288, 0.7426, 0.5144, 0.766, 0.6428, 0.0, 0.1736, 0.9848, 0.0, 0.5, 0.866, 0.0, 0.1489, 0.8445, 0.5144, 0.4288, 0.7426, 0.5144, 0.1489, 0.8445, 0.5144, 0.5, 0.866, 0.0, -0.1736, 0.9848, 0.0, 0.1736, 0.9848, 0.0, -0.1489, 0.8445, 0.5144, 0.1489, 0.8445, 0.5144, -0.1489, 0.8445, 0.5144, 0.1736, 0.9848, 0.0, -0.5, 0.866, 0.0, -0.1736, 0.9848, 0.0, -0.4288, 0.7426, 0.5144, -0.1489, 0.8445, 0.5144, -0.4288, 0.7426, 0.5144, -0.1736, 0.9848, 0.0, -0.766, 0.6428, 0.0, -0.5, 0.866, 0.0, -0.6569, 0.5512, 0.5144, -0.4288, 0.7426, 0.5144, -0.6569, 0.5512, 0.5144, -0.5, 0.866, 0.0, -0.9397, 0.342, 0.0, -0.766, 0.6428, 0.0, -0.8058, 0.2933, 0.5144, -0.6569, 0.5512, 0.5144, -0.8058, 0.2933, 0.5144, -0.766, 0.6428, 0.0, -1.0, -1.108e-07, 0.0, -0.9397, 0.342, 0.0, -0.8575, -9.985e-07, 0.5144, -0.8058, 0.2933, 0.5144, -0.8575, -9.985e-07, 0.5144, -0.9397, 0.342, 0.0, -1.0, -5.972e-07, 0.0, -0.9397, -0.342, 0.0, -0.8058, -0.2933, -0.5144, -1.0, -5.972e-07, 0.0, -0.8058, -0.2933, -0.5144, -0.8575, 5.032e-07, -0.5144, -0.9397, 0.342, 0.0, -1.0, -5.972e-07, 0.0, -0.8575, 5.032e-07, -0.5144, -0.9397, 0.342, 0.0, -0.8575, 5.032e-07, -0.5144, -0.8058, 0.2933, -0.5144, -0.766, 0.6428, 0.0, -0.9397, 0.342, 0.0, -0.8058, 0.2933, -0.5144, -0.766, 0.6428, 0.0, -0.8058, 0.2933, -0.5144, -0.6569, 0.5512, -0.5144, -0.5, 0.866, 0.0, -0.766, 0.6428, 0.0, -0.6569, 0.5512, -0.5144, -0.5, 0.866, 0.0, -0.6569, 0.5512, -0.5144, -0.4288, 0.7427, -0.5144, -0.1736, 0.9848, 0.0, -0.5, 0.866, 0.0, -0.4288, 0.7427, -0.5144, -0.1736, 0.9848, 0.0, -0.4288, 0.7427, -0.5144, -0.1489, 0.8445, -0.5144, 0.1736, 0.9848, 0.0, -0.1736, 0.9848, 0.0, -0.1489, 0.8445, -0.5144, 0.1736, 0.9848, 0.0, -0.1489, 0.8445, -0.5144, 0.1489, 0.8445, -0.5144, 0.5, 0.866, 0.0, 0.1736, 0.9848, 0.0, 0.1489, 0.8445, -0.5144, 0.5, 0.866, 0.0, 0.1489, 0.8445, -0.5144, 0.4288, 0.7426, -0.5144, 0.766, 0.6428, 0.0, 0.5, 0.866, 0.0, 0.4288, 0.7426, -0.5144, 0.766, 0.6428, 0.0, 0.4288, 0.7426, -0.5144, 0.6569, 0.5512, -0.5144, 0.9397, 0.342, 0.0, 0.766, 0.6428, 0.0, 0.6569, 0.5512, -0.5144, 0.9397, 0.342, 0.0, 0.6569, 0.5512, -0.5144, 0.8058, 0.2933, -0.5144, 1.0, 6.647e-07, 0.0, 0.9397, 0.342, 0.0, 0.8058, 0.2933, -0.5144, 1.0, 6.647e-07, 0.0, 0.8058, 0.2933, -0.5144, 0.8575, 1.31e-07, -0.5144, 0.9397, -0.342, 0.0, 1.0, 6.647e-07, 0.0, 0.8575, 1.31e-07, -0.5144, 0.9397, -0.342, 0.0, 0.8575, 1.31e-07, -0.5144, 0.8058, -0.2933, -0.5144, 0.766, -0.6428, 0.0, 0.9397, -0.342, 0.0, 0.8058, -0.2933, -0.5144, 0.766, -0.6428, 0.0, 0.8058, -0.2933, -0.5144, 0.6569, -0.5512, -0.5144, 0.5, -0.866, 0.0, 0.766, -0.6428, 0.0, 0.6569, -0.5512, -0.5144, 0.5, -0.866, 0.0, 0.6569, -0.5512, -0.5144, 0.4288, -0.7426, -0.5144, 0.1736, -0.9848, 0.0, 0.5, -0.866, 0.0, 0.4288, -0.7426, -0.5144, 0.1736, -0.9848, 0.0, 0.4288, -0.7426, -0.5144, 0.1489, -0.8445, -0.5144, -0.1736, -0.9848, 0.0, 0.1736, -0.9848, 0.0, 0.1489, -0.8445, -0.5144, -0.1736, -0.9848, 0.0, 0.1489, -0.8445, -0.5144, -0.1489, -0.8445, -0.5144, -0.5, -0.866, 0.0, -0.1736, -0.9848, 0.0, -0.1489, -0.8445, -0.5144, -0.5, -0.866, 0.0, -0.1489, -0.8445, -0.5144, -0.4288, -0.7426, -0.5144, -0.766, -0.6428, 0.0, -0.5, -0.866, 0.0, -0.4288, -0.7426, -0.5144, -0.766, -0.6428, 0.0, -0.4288, -0.7426, -0.5144, -0.6569, -0.5512, -0.5144, -0.9397, -0.342, 0.0, -0.766, -0.6428, 0.0, -0.6569, -0.5512, -0.5144, -0.9397, -0.342, 0.0, -0.6569, -0.5512, -0.5144, -0.8058, -0.2933, -0.5144, 1.0, -8.477e-07, 0.0, 0.8748, 0.3184, 0.3652, 0.9309, -1.727e-07, 0.3652, 0.8748, 0.3184, 0.3652, 1.0, -8.477e-07, 0.0, 0.9397, 0.342, 0.0, 0.9397, 0.342, 0.0, 1.0, 1.445e-07, 0.0, 0.9309, -2.04e-07, -0.3652, 0.9397, 0.342, 0.0, 0.9309, -2.04e-07, -0.3652, 0.8748, 0.3184, -0.3652, 0.7131, 0.5984, 0.3652, 0.8748, 0.3184, 0.3652, 0.9397, 0.342, 0.0, 0.7131, 0.5984, 0.3652, 0.9397, 0.342, 0.0, 0.766, 0.6428, 0.0, 0.766, 0.6428, 0.0, 0.9397, 0.342, 0.0, 0.8748, 0.3184, -0.3652, 0.766, 0.6428, 0.0, 0.8748, 0.3184, -0.3652, 0.7131, 0.5984, -0.3652, 0.4655, 0.8062, 0.3652, 0.7131, 0.5984, 0.3652, 0.766, 0.6428, 0.0, 0.4655, 0.8062, 0.3652, 0.766, 0.6428, 0.0, 0.5, 0.866, 0.0, 0.5, 0.866, -2.428e-08, 0.766, 0.6428, 0.0, 0.7131, 0.5984, -0.3652, 0.5, 0.866, -2.428e-08, 0.7131, 0.5984, -0.3652, 0.4655, 0.8062, -0.3652, 0.4655, 0.8062, 0.3652, 0.1736, 0.9848, 2.428e-08, 0.1617, 0.9168, 0.3652, 0.1736, 0.9848, 2.428e-08, 0.4655, 0.8062, 0.3652, 0.5, 0.866, 0.0, 0.5, 0.866, -2.428e-08, 0.1617, 0.9168, -0.3652, 0.1736, 0.9848, -2.428e-08, 0.1617, 0.9168, -0.3652, 0.5, 0.866, -2.428e-08, 0.4655, 0.8062, -0.3652, 0.1617, 0.9168, 0.3652, -0.1736, 0.9848, 2.428e-08, -0.1617, 0.9168, 0.3652, -0.1736, 0.9848, 2.428e-08, 0.1617, 0.9168, 0.3652, 0.1736, 0.9848, 2.428e-08, 0.1736, 0.9848, -2.428e-08, -0.1617, 0.9168, -0.3652, -0.1736, 0.9848, 0.0, -0.1617, 0.9168, -0.3652, 0.1736, 0.9848, -2.428e-08, 0.1617, 0.9168, -0.3652, -0.4655, 0.8062, 0.3652, -0.1617, 0.9168, 0.3652, -0.1736, 0.9848, 2.428e-08, -0.4655, 0.8062, 0.3652, -0.1736, 0.9848, 2.428e-08, -0.5, 0.866, 0.0, -0.5, 0.866, -1.103e-07, -0.1736, 0.9848, 0.0, -0.1617, 0.9168, -0.3652, -0.5, 0.866, -1.103e-07, -0.1617, 0.9168, -0.3652, -0.4655, 0.8062, -0.3652, -0.4655, 0.8062, 0.3652, -0.766, 0.6428, -2.323e-06, -0.7131, 0.5984, 0.3652, -0.766, 0.6428, -2.323e-06, -0.4655, 0.8062, 0.3652, -0.5, 0.866, 0.0, -0.5, 0.866, -1.103e-07, -0.7131, 0.5984, -0.3652, -0.766, 0.6428, -2.667e-06, -0.7131, 0.5984, -0.3652, -0.5, 0.866, -1.103e-07, -0.4655, 0.8062, -0.3652, -0.766, 0.6428, -2.323e-06, -0.8748, 0.3184, 0.3652, -0.7131, 0.5984, 0.3652, -0.8748, 0.3184, 0.3652, -0.766, 0.6428, -2.323e-06, -0.9397, 0.342, 0.0, -0.9397, 0.342, -1.309e-07, -0.766, 0.6428, -2.667e-06, -0.7131, 0.5984, -0.3652, -0.9397, 0.342, -1.309e-07, -0.7131, 0.5984, -0.3652, -0.8748, 0.3184, -0.3652, -0.9397, 0.342, 0.0, -0.9309, -1.136e-07, 0.3652, -0.8748, 0.3184, 0.3652, -0.9309, -1.136e-07, 0.3652, -0.9397, 0.342, 0.0, -1.0, 1.252e-07, 0.0, -1.0, -1.541e-07, 0.0, -0.9397, 0.342, -1.309e-07, -0.8748, 0.3184, -0.3652, -1.0, -1.541e-07, 0.0, -0.8748, 0.3184, -0.3652, -0.9309, 2.158e-08, -0.3652, -0.8748, -0.3184, 0.3652, -0.9309, -1.136e-07, 0.3652, -1.0, 1.252e-07, 0.0, -0.8748, -0.3184, 0.3652, -1.0, 1.252e-07, 0.0, -0.9397, -0.342, 0.0, -0.9397, -0.342, -3.014e-08, -1.0, -1.541e-07, 0.0, -0.9309, 2.158e-08, -0.3652, -0.9397, -0.342, -3.014e-08, -0.9309, 2.158e-08, -0.3652, -0.8748, -0.3184, -0.3652, -0.8748, -0.3184, 0.3652, -0.766, -0.6428, -1.516e-06, -0.7131, -0.5984, 0.3652, -0.766, -0.6428, -1.516e-06, -0.8748, -0.3184, 0.3652, -0.9397, -0.342, 0.0, -0.9397, -0.342, -3.014e-08, -0.7131, -0.5984, -0.3652, -0.766, -0.6428, -1.667e-06, -0.7131, -0.5984, -0.3652, -0.9397, -0.342, -3.014e-08, -0.8748, -0.3184, -0.3652, -0.4655, -0.8062, 0.3652, -0.7131, -0.5984, 0.3652, -0.766, -0.6428, -1.516e-06, -0.4655, -0.8062, 0.3652, -0.766, -0.6428, -1.516e-06, -0.5, -0.866, 0.0, -0.5, -0.866, 9.63e-08, -0.766, -0.6428, -1.667e-06, -0.7131, -0.5984, -0.3652, -0.5, -0.866, 9.63e-08, -0.7131, -0.5984, -0.3652, -0.4655, -0.8062, -0.3652, -0.4655, -0.8062, 0.3652, -0.1736, -0.9848, 3.784e-06, -0.1617, -0.9168, 0.3652, -0.1736, -0.9848, 3.784e-06, -0.4655, -0.8062, 0.3652, -0.5, -0.866, 0.0, -0.5, -0.866, 9.63e-08, -0.1617, -0.9168, -0.3652, -0.1736, -0.9848, 3.856e-06, -0.1617, -0.9168, -0.3652, -0.5, -0.866, 9.63e-08, -0.4655, -0.8062, -0.3652, -0.1617, -0.9168, 0.3652, 0.1736, -0.9848, 1.449e-07, 0.1617, -0.9168, 0.3652, 0.1736, -0.9848, 1.449e-07, -0.1617, -0.9168, 0.3652, -0.1736, -0.9848, 3.784e-06, -0.1736, -0.9848, 3.856e-06, 0.1617, -0.9168, -0.3652, 0.1736, -0.9848, 0.0, 0.1617, -0.9168, -0.3652, -0.1736, -0.9848, 3.856e-06, -0.1617, -0.9168, -0.3652, 0.1736, -0.9848, 1.449e-07, 0.4655, -0.8062, 0.3652, 0.1617, -0.9168, 0.3652, 0.4655, -0.8062, 0.3652, 0.1736, -0.9848, 1.449e-07, 0.5, -0.866, 0.0, 0.5, -0.866, 0.0, 0.1736, -0.9848, 0.0, 0.1617, -0.9168, -0.3652, 0.5, -0.866, 0.0, 0.1617, -0.9168, -0.3652, 0.4655, -0.8062, -0.3652, 0.7131, -0.5984, 0.3652, 0.4655, -0.8062, 0.3652, 0.5, -0.866, 0.0, 0.7131, -0.5984, 0.3652, 0.5, -0.866, 0.0, 0.766, -0.6428, 0.0, 0.766, -0.6428, 0.0, 0.5, -0.866, 0.0, 0.4655, -0.8062, -0.3652, 0.766, -0.6428, 0.0, 0.4655, -0.8062, -0.3652, 0.7131, -0.5984, -0.3652, 0.8748, -0.3184, 0.3652, 0.7131, -0.5984, 0.3652, 0.766, -0.6428, 0.0, 0.8748, -0.3184, 0.3652, 0.766, -0.6428, 0.0, 0.9397, -0.342, 0.0, 0.9397, -0.342, 0.0, 0.766, -0.6428, 0.0, 0.7131, -0.5984, -0.3652, 0.9397, -0.342, 0.0, 0.7131, -0.5984, -0.3652, 0.8748, -0.3184, -0.3652, 0.9309, -1.727e-07, 0.3652, 0.8748, -0.3184, 0.3652, 0.9397, -0.342, 0.0, 0.9309, -1.727e-07, 0.3652, 0.9397, -0.342, 0.0, 1.0, -8.477e-07, 0.0, 1.0, 1.445e-07, 0.0, 0.9397, -0.342, 0.0, 0.8748, -0.3184, -0.3652, 1.0, 1.445e-07, 0.0, 0.8748, -0.3184, -0.3652, 0.9309, -2.04e-07, -0.3652, 0.1778, 0.06471, 0.9819, 0.1892, -2.132e-06, 0.9819, 0.9309, -1.727e-07, 0.3652, 0.1778, 0.06471, 0.9819, 0.9309, -1.727e-07, 0.3652, 0.8748, 0.3184, 0.3652, 0.1778, -0.0647, 0.9819, 0.9309, -1.727e-07, 0.3652, 0.1892, -2.132e-06, 0.9819, 0.9309, -1.727e-07, 0.3652, 0.1778, -0.0647, 0.9819, 0.8748, -0.3184, 0.3652, 0.8748, -0.3184, 0.3652, 0.1449, -0.1216, 0.9819, 0.7131, -0.5984, 0.3652, 0.1449, -0.1216, 0.9819, 0.8748, -0.3184, 0.3652, 0.1778, -0.0647, 0.9819, 0.7131, -0.5984, 0.3652, 0.0946, -0.1639, 0.9819, 0.4655, -0.8062, 0.3652, 0.0946, -0.1639, 0.9819, 0.7131, -0.5984, 0.3652, 0.1449, -0.1216, 0.9819, 0.03285, -0.1863, 0.9819, 0.4655, -0.8062, 0.3652, 0.0946, -0.1639, 0.9819, 0.4655, -0.8062, 0.3652, 0.03285, -0.1863, 0.9819, 0.1617, -0.9168, 0.3652, 0.03285, -0.1863, 0.9819, -0.03286, -0.1863, 0.9819, -0.1617, -0.9168, 0.3652, 0.03285, -0.1863, 0.9819, -0.1617, -0.9168, 0.3652, 0.1617, -0.9168, 0.3652, -0.4655, -0.8062, 0.3652, -0.1617, -0.9168, 0.3652, -0.03286, -0.1863, 0.9819, -0.03286, -0.1863, 0.9819, -0.09459, -0.1638, 0.9819, -0.4655, -0.8062, 0.3652, -0.7131, -0.5984, 0.3652, -0.4655, -0.8062, 0.3652, -0.09459, -0.1638, 0.9819, -0.7131, -0.5984, 0.3652, -0.09459, -0.1638, 0.9819, -0.1449, -0.1216, 0.9819, -0.7131, -0.5984, 0.3652, -0.1778, -0.06471, 0.9819, -0.8748, -0.3184, 0.3652, -0.1778, -0.06471, 0.9819, -0.7131, -0.5984, 0.3652, -0.1449, -0.1216, 0.9819, -0.1778, -0.06471, 0.9819, -0.1892, 6.526e-07, 0.9819, -0.9309, -1.136e-07, 0.3652, -0.1778, -0.06471, 0.9819, -0.9309, -1.136e-07, 0.3652, -0.8748, -0.3184, 0.3652, -0.1778, 0.06471, 0.9819, -0.9309, -1.136e-07, 0.3652, -0.1892, 6.526e-07, 0.9819, -0.9309, -1.136e-07, 0.3652, -0.1778, 0.06471, 0.9819, -0.8748, 0.3184, 0.3652, -0.1449, 0.1216, 0.9819, -0.8748, 0.3184, 0.3652, -0.1778, 0.06471, 0.9819, -0.8748, 0.3184, 0.3652, -0.1449, 0.1216, 0.9819, -0.7131, 0.5984, 0.3652, -0.7131, 0.5984, 0.3652, -0.09458, 0.1638, 0.9819, -0.4655, 0.8062, 0.3652, -0.09458, 0.1638, 0.9819, -0.7131, 0.5984, 0.3652, -0.1449, 0.1216, 0.9819, -0.4655, 0.8062, 0.3652, -0.03286, 0.1863, 0.9819, -0.1617, 0.9168, 0.3652, -0.03286, 0.1863, 0.9819, -0.4655, 0.8062, 0.3652, -0.09458, 0.1638, 0.9819, -0.03286, 0.1863, 0.9819, 0.03286, 0.1863, 0.9819, 0.1617, 0.9168, 0.3652, -0.03286, 0.1863, 0.9819, 0.1617, 0.9168, 0.3652, -0.1617, 0.9168, 0.3652, 0.4655, 0.8062, 0.3652, 0.1617, 0.9168, 0.3652, 0.03286, 0.1863, 0.9819, 0.4655, 0.8062, 0.3652, 0.03286, 0.1863, 0.9819, 0.09458, 0.1638, 0.9819, 0.1449, 0.1216, 0.9819, 0.4655, 0.8062, 0.3652, 0.09458, 0.1638, 0.9819, 0.4655, 0.8062, 0.3652, 0.1449, 0.1216, 0.9819, 0.7131, 0.5984, 0.3652, 0.1778, 0.06471, 0.9819, 0.7131, 0.5984, 0.3652, 0.1449, 0.1216, 0.9819, 0.7131, 0.5984, 0.3652, 0.1778, 0.06471, 0.9819, 0.8748, 0.3184, 0.3652, -2.218e-07, 0.0, -1.0, -3.253e-06, 0.0, -1.0, -3.612e-06, 0.0, -1.0, -3.253e-06, 0.0, -1.0, -2.218e-07, 0.0, -1.0, 2.866e-12, 0.0, -1.0, -2.538e-06, 0.0, -1.0, -3.612e-06, 0.0, -1.0, -3.253e-06, 0.0, -1.0, -2.538e-06, 0.0, -1.0, -3.253e-06, 0.0, -1.0, -2.545e-06, 0.0, -1.0, -1.365e-07, 0.0, -1.0, -2.538e-06, 0.0, -1.0, -2.545e-06, 0.0, -1.0, -1.365e-07, 0.0, -1.0, -2.545e-06, 0.0, -1.0, 0.0, 0.0, -1.0, 8.483e-07, 0.0, -1.0, -1.365e-07, 0.0, -1.0, 0.0, 0.0, -1.0, -1.365e-07, 0.0, -1.0, 8.483e-07, 0.0, -1.0, 9.029e-07, 0.0, -1.0, 1.216e-06, 0.0, -1.0, 9.029e-07, 0.0, -1.0, 8.483e-07, 0.0, -1.0, 9.029e-07, 0.0, -1.0, 1.216e-06, 0.0, -1.0, 1.354e-06, 0.0, -1.0, -1.667e-06, 0.0, -1.0, 1.354e-06, 0.0, -1.0, 1.216e-06, 0.0, -1.0, 1.216e-06, 0.0, -1.0, -1.786e-06, 0.0, -1.0, -1.667e-06, 0.0, -1.0, -1.423e-06, 0.0, -1.0, -1.667e-06, 0.0, -1.0, -1.786e-06, 0.0, -1.0, -1.423e-06, 0.0, -1.0, -1.786e-06, 0.0, -1.0, -1.272e-06, 0.0, -1.0, -2.827e-07, 0.0, -1.0, -1.423e-06, 0.0, -1.0, -1.272e-06, 0.0, -1.0, -2.827e-07, 0.0, -1.0, -1.272e-06, 0.0, -1.0, -4.686e-07, 0.0, -1.0, -2.827e-07, 0.0, -1.0, 9.902e-06, 0.0, -1.0, 1.057e-05, 0.0, -1.0, 9.902e-06, 0.0, -1.0, -2.827e-07, 0.0, -1.0, -4.686e-07, 0.0, -1.0, 5.46e-07, 0.0, -1.0, 9.902e-06, 0.0, -1.0, 0.0, 0.0, -1.0, 9.902e-06, 0.0, -1.0, 5.46e-07, 0.0, -1.0, 1.057e-05, 0.0, -1.0, -5.356e-07, 0.0, -1.0, 0.0, 0.0, -1.0, -4.687e-07, 0.0, -1.0, 0.0, 0.0, -1.0, -5.356e-07, 0.0, -1.0, 5.46e-07, 0.0, -1.0, -5.356e-07, 0.0, -1.0, -1.769e-06, 0.0, -1.0, -1.719e-06, 0.0, -1.0, -1.769e-06, 0.0, -1.0, -5.356e-07, 0.0, -1.0, -4.687e-07, 0.0, -1.0, -1.719e-06, 0.0, -1.0, 8.2e-07, 0.0, -1.0, 9.029e-07, 0.0, -1.0, 8.2e-07, 0.0, -1.0, -1.719e-06, 0.0, -1.0, -1.769e-06, 0.0, -1.0, 9.029e-07, 0.0, -1.0, 3.108e-07, 0.0, -1.0, 4.515e-07, 0.0, -1.0, 3.108e-07, 0.0, -1.0, 9.029e-07, 0.0, -1.0, 8.2e-07, 0.0, -1.0, -1.699e-06, 0.0, -1.0, 4.515e-07, 0.0, -1.0, 3.108e-07, 0.0, -1.0, -1.699e-06, 0.0, -1.0, 3.108e-07, 0.0, -1.0, -1.875e-06, 0.0, -1.0, 0.0, 0.0, -1.0, -1.875e-06, 0.0, -1.0, 4.251e-08, 0.0, -1.0, -1.875e-06, 0.0, -1.0, 0.0, 0.0, -1.0, -1.699e-06, 0.0, -1.0, 4.251e-08, 0.0, -1.0, 3.32e-06, 0.0, -1.0, 3.584e-06, 0.0, -1.0, 4.251e-08, 0.0, -1.0, 3.584e-06, 0.0, -1.0, 0.0, 0.0, -1.0, -2.218e-07, 0.0, -1.0, 3.584e-06, 0.0, -1.0, 3.32e-06, 0.0, -1.0, 3.32e-06, 0.0, -1.0, 2.866e-12, 0.0, -1.0, -2.218e-07, 0.0, -1.0, 0.9309, -2.04e-07, -0.3652, 0.1778, 0.06471, -0.9819, 0.8748, 0.3184, -0.3652, 0.1778, 0.06471, -0.9819, 0.9309, -2.04e-07, -0.3652, 0.1892, 5.974e-08, -0.9819, 0.7131, 0.5984, -0.3652, 0.8748, 0.3184, -0.3652, 0.1778, 0.06471, -0.9819, 0.7131, 0.5984, -0.3652, 0.1778, 0.06471, -0.9819, 0.1449, 0.1216, -0.9819, 0.4655, 0.8062, -0.3652, 0.7131, 0.5984, -0.3652, 0.1449, 0.1216, -0.9819, 0.4655, 0.8062, -0.3652, 0.1449, 0.1216, -0.9819, 0.09458, 0.1638, -0.9819, 0.03286, 0.1863, -0.9819, 0.4655, 0.8062, -0.3652, 0.09458, 0.1638, -0.9819, 0.4655, 0.8062, -0.3652, 0.03286, 0.1863, -0.9819, 0.1617, 0.9168, -0.3652, 0.1617, 0.9168, -0.3652, -0.03286, 0.1863, -0.9819, -0.1617, 0.9168, -0.3652, -0.03286, 0.1863, -0.9819, 0.1617, 0.9168, -0.3652, 0.03286, 0.1863, -0.9819, -0.4655, 0.8062, -0.3652, -0.1617, 0.9168, -0.3652, -0.03286, 0.1863, -0.9819, -0.03286, 0.1863, -0.9819, -0.09459, 0.1638, -0.9819, -0.4655, 0.8062, -0.3652, -0.7131, 0.5984, -0.3652, -0.4655, 0.8062, -0.3652, -0.09459, 0.1638, -0.9819, -0.7131, 0.5984, -0.3652, -0.09459, 0.1638, -0.9819, -0.1449, 0.1216, -0.9819, -0.8748, 0.3184, -0.3652, -0.7131, 0.5984, -0.3652, -0.1449, 0.1216, -0.9819, -0.8748, 0.3184, -0.3652, -0.1449, 0.1216, -0.9819, -0.1778, 0.06471, -0.9819, -0.9309, 2.158e-08, -0.3652, -0.8748, 0.3184, -0.3652, -0.1778, 0.06471, -0.9819, -0.9309, 2.158e-08, -0.3652, -0.1778, 0.06471, -0.9819, -0.1892, 2.708e-06, -0.9819, -0.9309, 2.158e-08, -0.3652, -0.1778, -0.06471, -0.9819, -0.8748, -0.3184, -0.3652, -0.1778, -0.06471, -0.9819, -0.9309, 2.158e-08, -0.3652, -0.1892, 2.708e-06, -0.9819, -0.7131, -0.5984, -0.3652, -0.1778, -0.06471, -0.9819, -0.1449, -0.1216, -0.9819, -0.1778, -0.06471, -0.9819, -0.7131, -0.5984, -0.3652, -0.8748, -0.3184, -0.3652, -0.7131, -0.5984, -0.3652, -0.0946, -0.1638, -0.9819, -0.4655, -0.8062, -0.3652, -0.0946, -0.1638, -0.9819, -0.7131, -0.5984, -0.3652, -0.1449, -0.1216, -0.9819, -0.4655, -0.8062, -0.3652, -0.03286, -0.1863, -0.9819, -0.1617, -0.9168, -0.3652, -0.03286, -0.1863, -0.9819, -0.4655, -0.8062, -0.3652, -0.0946, -0.1638, -0.9819, -0.1617, -0.9168, -0.3652, 0.03285, -0.1863, -0.9819, 0.1617, -0.9168, -0.3652, 0.03285, -0.1863, -0.9819, -0.1617, -0.9168, -0.3652, -0.03286, -0.1863, -0.9819, 0.4655, -0.8062, -0.3652, 0.1617, -0.9168, -0.3652, 0.03285, -0.1863, -0.9819, 0.4655, -0.8062, -0.3652, 0.03285, -0.1863, -0.9819, 0.0946, -0.1639, -0.9819, 0.7131, -0.5984, -0.3652, 0.0946, -0.1639, -0.9819, 0.1449, -0.1216, -0.9819, 0.0946, -0.1639, -0.9819, 0.7131, -0.5984, -0.3652, 0.4655, -0.8062, -0.3652, 0.1449, -0.1216, -0.9819, 0.1778, -0.0647, -0.9819, 0.8748, -0.3184, -0.3652, 0.1449, -0.1216, -0.9819, 0.8748, -0.3184, -0.3652, 0.7131, -0.5984, -0.3652, 0.9309, -2.04e-07, -0.3652, 0.8748, -0.3184, -0.3652, 0.1778, -0.0647, -0.9819, 0.9309, -2.04e-07, -0.3652, 0.1778, -0.0647, -0.9819, 0.1892, 5.974e-08, -0.9819, 5.865e-09, 0.0, 1.0, -2.257e-07, 0.0, 1.0, -2.092e-07, 0.0, 1.0, -2.092e-07, 0.0, 1.0, -9.771e-14, 0.0, 1.0, 5.865e-09, 0.0, 1.0, 5.865e-09, 0.0, 1.0, 2.255e-07, 0.0, 1.0, 2.063e-07, 0.0, 1.0, 2.255e-07, 0.0, 1.0, 5.865e-09, 0.0, 1.0, -9.771e-14, 0.0, 1.0, 2.063e-07, 0.0, 1.0, -2.082e-07, 0.0, 1.0, -2.23e-07, 0.0, 1.0, -2.082e-07, 0.0, 1.0, 2.063e-07, 0.0, 1.0, 2.255e-07, 0.0, 1.0, -2.23e-07, 0.0, 1.0, 5.491e-08, 0.0, 1.0, 5.316e-08, 0.0, 1.0, 5.491e-08, 0.0, 1.0, -2.23e-07, 0.0, 1.0, -2.082e-07, 0.0, 1.0, -2.235e-08, 0.0, 1.0, 5.316e-08, 0.0, 1.0, 5.491e-08, 0.0, 1.0, 5.316e-08, 0.0, 1.0, -2.235e-08, 0.0, 1.0, -2.568e-08, 0.0, 1.0, -2.235e-08, 0.0, 1.0, 2.474e-08, 0.0, 1.0, 2.841e-08, 0.0, 1.0, -2.235e-08, 0.0, 1.0, 2.841e-08, 0.0, 1.0, -2.568e-08, 0.0, 1.0, 5.971e-08, 0.0, 1.0, 2.841e-08, 0.0, 1.0, 2.474e-08, 0.0, 1.0, 2.474e-08, 0.0, 1.0, 4.315e-08, 0.0, 1.0, 5.971e-08, 0.0, 1.0, -1.186e-07, 0.0, 1.0, 5.971e-08, 0.0, 1.0, 4.315e-08, 0.0, 1.0, -1.186e-07, 0.0, 1.0, 4.315e-08, 0.0, 1.0, -1.318e-07, 0.0, 1.0, -1.186e-07, 0.0, 1.0, 3.286e-09, 0.0, 1.0, -4.701e-09, 0.0, 1.0, 3.286e-09, 0.0, 1.0, -1.186e-07, 0.0, 1.0, -1.318e-07, 0.0, 1.0, -4.701e-09, 0.0, 1.0, -3.451e-08, 0.0, 1.0, -3.956e-08, 0.0, 1.0, -3.451e-08, 0.0, 1.0, -4.701e-09, 0.0, 1.0, 3.286e-09, 0.0, 1.0, 1.141e-08, 0.0, 1.0, -3.451e-08, 0.0, 1.0, 1.465e-08, 0.0, 1.0, -3.451e-08, 0.0, 1.0, 1.141e-08, 0.0, 1.0, -3.956e-08, 0.0, 1.0, 3.667e-09, 0.0, 1.0, 1.141e-08, 0.0, 1.0, 1.465e-08, 0.0, 1.0, 1.141e-08, 0.0, 1.0, 3.667e-09, 0.0, 1.0, 9.92e-10, 0.0, 1.0, 9.92e-10, 0.0, 1.0, -1.01e-09, 0.0, 1.0, 3.274e-09, 0.0, 1.0, -1.01e-09, 0.0, 1.0, 9.92e-10, 0.0, 1.0, 3.667e-09, 0.0, 1.0, 3.274e-09, 0.0, 1.0, 2.466e-08, 0.0, 1.0, 2.822e-08, 0.0, 1.0, 2.466e-08, 0.0, 1.0, 3.274e-09, 0.0, 1.0, -1.01e-09, 0.0, 1.0, -2.944e-08, 0.0, 1.0, 2.822e-08, 0.0, 1.0, 2.466e-08, 0.0, 1.0, -2.944e-08, 0.0, 1.0, 2.466e-08, 0.0, 1.0, -2.429e-08, 0.0, 1.0, 1.322e-07, 0.0, 1.0, -2.944e-08, 0.0, 1.0, -2.429e-08, 0.0, 1.0, 1.322e-07, 0.0, 1.0, -2.429e-08, 0.0, 1.0, 1.465e-07, 0.0, 1.0, 1.239e-07, 0.0, 1.0, 1.322e-07, 0.0, 1.0, 1.465e-07, 0.0, 1.0, 1.322e-07, 0.0, 1.0, 1.239e-07, 0.0, 1.0, 9.547e-08, 0.0, 1.0, -2.092e-07, 0.0, 1.0, 9.547e-08, 0.0, 1.0, 1.239e-07, 0.0, 1.0, 9.547e-08, 0.0, 1.0, -2.092e-07, 0.0, 1.0, -2.257e-07, 0.0, 1.0, -8.679e-08, 0.0, 1.0, -1.78e-07, 0.0, 1.0, 3.638e-08, 0.0, 1.0, -1.78e-07, 0.0, 1.0, 0.0, 0.0, 1.0, 3.638e-08, 0.0, 1.0, 0.0, 0.0, 1.0, 0.0, 0.0, 1.0, 3.638e-08, 0.0, 1.0, 0.0, 0.0, 1.0, 0.0, 0.0, 1.0, 3.638e-08, 0.0, 1.0, 0.0, 0.0, 1.0, 0.0, 0.0, 1.0, 3.638e-08, 0.0, 1.0, 0.0, 0.0, 1.0, 0.0, 0.0, 1.0, 3.638e-08, 0.0, 1.0, 0.0, 0.0, 1.0, -1.78e-07, 0.0, 1.0, 3.638e-08, 0.0, 1.0, -1.78e-07, 0.0, 1.0, -1.197e-07, 0.0, 1.0, 3.638e-08, 0.0, 1.0, -1.197e-07, 0.0, 1.0, 5.827e-08, 0.0, 1.0, 3.638e-08, 0.0, 1.0, 5.827e-08, 0.0, 1.0, 0.0, 0.0, 1.0, 3.638e-08, 0.0, 1.0, 0.0, 0.0, 1.0, 0.0, 0.0, 1.0, 3.638e-08, 0.0, 1.0, 0.0, 0.0, 1.0, 0.0, 0.0, 1.0, 3.638e-08, 0.0, 1.0, 0.0, 0.0, 1.0, 0.0, 0.0, 1.0, 3.638e-08, 0.0, 1.0, 0.0, 0.0, 1.0, 7.119e-07, 0.0, 1.0, 3.638e-08, 0.0, 1.0, 7.119e-07, 0.0, 1.0, 7.119e-07, 0.0, 1.0, 3.638e-08, 0.0, 1.0, 7.119e-07, 0.0, 1.0, -1.78e-07, 0.0, 1.0, 3.638e-08, 0.0, 1.0, -1.78e-07, 0.0, 1.0, -8.679e-08, 0.0, 1.0, 3.638e-08, 0.0, 1.0, -8.679e-08, 0.0, 1.0, -8.679e-08, 0.0, 1.0, 3.638e-08, 0.0, 1.0, 8.237e-10, 0.0, -1.0, 8.237e-10, 0.0, -1.0, 1.102e-09, 0.0, -1.0, 8.237e-10, 0.0, -1.0, -5.086e-09, 0.0, -1.0, 1.102e-09, 0.0, -1.0, -5.086e-09, 0.0, -1.0, 0.0, 0.0, -1.0, 1.102e-09, 0.0, -1.0, 0.0, 0.0, -1.0, -2.035e-08, 0.0, -1.0, 1.102e-09, 0.0, -1.0, -2.035e-08, 0.0, -1.0, -2.035e-08, 0.0, -1.0, 1.102e-09, 0.0, -1.0, -2.035e-08, 0.0, -1.0, 2.035e-08, 0.0, -1.0, 1.102e-09, 0.0, -1.0, 2.035e-08, 0.0, -1.0, 2.035e-08, 0.0, -1.0, 1.102e-09, 0.0, -1.0, 2.035e-08, 0.0, -1.0, 5.087e-09, 0.0, -1.0, 1.102e-09, 0.0, -1.0, 5.087e-09, 0.0, -1.0, 4.008e-09, 0.0, -1.0, 1.102e-09, 0.0, -1.0, 4.008e-09, 0.0, -1.0, -1.078e-09, 0.0, -1.0, 1.102e-09, 0.0, -1.0, -1.078e-09, 0.0, -1.0, 0.0, 0.0, -1.0, 1.102e-09, 0.0, -1.0, 0.0, 0.0, -1.0, 0.0, 0.0, -1.0, 1.102e-09, 0.0, -1.0, 0.0, 0.0, -1.0, 2.035e-08, 0.0, -1.0, 1.102e-09, 0.0, -1.0, 2.035e-08, 0.0, -1.0, 2.035e-08, 0.0, -1.0, 1.102e-09, 0.0, -1.0, 2.035e-08, 0.0, -1.0, -2.035e-08, 0.0, -1.0, 1.102e-09, 0.0, -1.0, -2.035e-08, 0.0, -1.0, -1.017e-08, 0.0, -1.0, 1.102e-09, 0.0, -1.0, -1.017e-08, 0.0, -1.0, 5.087e-09, 0.0, -1.0, 1.102e-09, 0.0, -1.0, 5.087e-09, 0.0, -1.0, 8.237e-10, 0.0, -1.0, 1.102e-09, 0.0, -1.0, -0.9999, 5.002e-06, 0.01727, -0.9396, -0.342, 0.01726, -0.9396, -0.342, 0.01726, -0.9999, 5.002e-06, 0.01727, -0.9396, -0.342, 0.01726, -0.9999, 7.49e-06, 0.01727, -0.9396, -0.342, 0.01726, -0.7659, -0.6427, 0.01728, -0.7659, -0.6427, 0.01728, -0.9396, -0.342, 0.01726, -0.7659, -0.6427, 0.01728, -0.9396, -0.342, 0.01726, -0.4999, -0.8659, 0.01729, -0.7659, -0.6427, 0.01728, -0.7659, -0.6427, 0.01728, -0.7659, -0.6427, 0.01728, -0.4999, -0.8659, 0.01729, -0.4999, -0.8659, 0.01729, -0.1736, -0.9847, 0.01729, -0.4999, -0.8659, 0.01729, -0.4999, -0.8659, 0.01729, -0.4999, -0.8659, 0.01729, -0.1736, -0.9847, 0.01729, -0.1736, -0.9847, 0.01729, 0.1736, -0.9847, 0.01728, -0.1736, -0.9847, 0.01729, -0.1736, -0.9847, 0.01729, -0.1736, -0.9847, 0.01729, 0.1736, -0.9847, 0.01728, 0.1736, -0.9847, 0.01728, 0.1736, -0.9847, 0.01728, 0.4999, -0.8659, 0.01728, 0.4999, -0.8659, 0.01728, 0.1736, -0.9847, 0.01728, 0.4999, -0.8659, 0.01728, 0.1736, -0.9847, 0.01728, 0.4999, -0.8659, 0.01728, 0.7659, -0.6427, 0.01727, 0.7659, -0.6427, 0.01727, 0.4999, -0.8659, 0.01728, 0.7659, -0.6427, 0.01727, 0.4999, -0.8659, 0.01728, 0.9396, -0.342, 0.01726, 0.7659, -0.6427, 0.01727, 0.7659, -0.6427, 0.01727, 0.7659, -0.6427, 0.01727, 0.9396, -0.342, 0.01726, 0.9396, -0.342, 0.01726, 0.9999, 2.237e-06, 0.01727, 0.9396, -0.342, 0.01726, 0.9396, -0.342, 0.01726, 0.9396, -0.342, 0.01726, 0.9999, 2.237e-06, 0.01727, 0.9999, 3.336e-06, 0.01727, 0.9999, 2.237e-06, 0.01727, 0.9396, 0.342, 0.01727, 0.9396, 0.342, 0.01727, 0.9999, 2.237e-06, 0.01727, 0.9396, 0.342, 0.01727, 0.9999, 3.336e-06, 0.01727, 0.9396, 0.342, 0.01727, 0.7659, 0.6427, 0.01728, 0.7659, 0.6427, 0.01728, 0.9396, 0.342, 0.01727, 0.7659, 0.6427, 0.01728, 0.9396, 0.342, 0.01727, 0.4999, 0.8659, 0.01729, 0.7659, 0.6427, 0.01728, 0.7659, 0.6427, 0.01728, 0.7659, 0.6427, 0.01728, 0.4999, 0.8659, 0.01729, 0.4999, 0.8659, 0.01729, 0.1736, 0.9847, 0.01729, 0.4999, 0.8659, 0.01729, 0.4999, 0.8659, 0.01729, 0.4999, 0.8659, 0.01729, 0.1736, 0.9847, 0.01729, 0.1736, 0.9847, 0.01729, -0.1736, 0.9847, 0.01729, 0.1736, 0.9847, 0.01729, 0.1736, 0.9847, 0.01729, 0.1736, 0.9847, 0.01729, -0.1736, 0.9847, 0.01729, -0.1736, 0.9847, 0.01729, -0.1736, 0.9847, 0.01729, -0.4999, 0.8659, 0.01728, -0.4999, 0.8659, 0.01728, -0.1736, 0.9847, 0.01729, -0.4999, 0.8659, 0.01728, -0.1736, 0.9847, 0.01729, -0.4999, 0.8659, 0.01728, -0.7659, 0.6427, 0.01728, -0.7659, 0.6427, 0.01728, -0.4999, 0.8659, 0.01728, -0.7659, 0.6427, 0.01728, -0.4999, 0.8659, 0.01728, -0.9396, 0.342, 0.01729, -0.7659, 0.6427, 0.01728, -0.7659, 0.6427, 0.01728, -0.7659, 0.6427, 0.01728, -0.9396, 0.342, 0.01729, -0.9396, 0.342, 0.01729, -0.9999, 5.002e-06, 0.01727, -0.9396, 0.342, 0.01729, -0.9396, 0.342, 0.01729, -0.9396, 0.342, 0.01729, -0.9999, 5.002e-06, 0.01727, -0.9999, 7.49e-06, 0.01727, 3.521e-06, 0.0, 1.0, -7.508e-06, 0.0, 1.0, -8.346e-06, 0.0, 1.0, -7.508e-06, 0.0, 1.0, 3.521e-06, 0.0, 1.0, 4.044e-06, 0.0, 1.0, -1.652e-06, 0.0, 1.0, -8.346e-06, 0.0, 1.0, -7.508e-06, 0.0, 1.0, -1.652e-06, 0.0, 1.0, -7.508e-06, 0.0, 1.0, -1.476e-06, 0.0, 1.0, -7.001e-08, 0.0, 1.0, -1.652e-06, 0.0, 1.0, -1.476e-06, 0.0, 1.0, -1.476e-06, 0.0, 1.0, 1.954e-12, 0.0, 1.0, -7.001e-08, 0.0, 1.0, -7.001e-08, 0.0, 1.0, 5.198e-07, 0.0, 1.0, 5.216e-07, 0.0, 1.0, 5.198e-07, 0.0, 1.0, -7.001e-08, 0.0, 1.0, 1.954e-12, 0.0, 1.0, 5.004e-07, 0.0, 1.0, 5.216e-07, 0.0, 1.0, 5.198e-07, 0.0, 1.0, 5.216e-07, 0.0, 1.0, 5.004e-07, 0.0, 1.0, 4.318e-07, 0.0, 1.0, 3.067e-06, 0.0, 1.0, 4.318e-07, 0.0, 1.0, 5.004e-07, 0.0, 1.0, 4.318e-07, 0.0, 1.0, 3.067e-06, 0.0, 1.0, 2.571e-06, 0.0, 1.0, 2.571e-06, 0.0, 1.0, 4.067e-07, 0.0, 1.0, -3.965e-07, 0.0, 1.0, 4.067e-07, 0.0, 1.0, 2.571e-06, 0.0, 1.0, 3.067e-06, 0.0, 1.0, -3.965e-07, 0.0, 1.0, -1.015e-07, 0.0, 1.0, -6.644e-12, 0.0, 1.0, -1.015e-07, 0.0, 1.0, -3.965e-07, 0.0, 1.0, 4.067e-07, 0.0, 1.0, -7.817e-06, 0.0, 1.0, -6.644e-12, 0.0, 1.0, -1.015e-07, 0.0, 1.0, -1.015e-07, 0.0, 1.0, -7.435e-06, 0.0, 1.0, -7.817e-06, 0.0, 1.0, 3.901e-06, 0.0, 1.0, -7.817e-06, 0.0, 1.0, -7.435e-06, 0.0, 1.0, -7.435e-06, 0.0, 1.0, 4.504e-06, 0.0, 1.0, 3.901e-06, 0.0, 1.0, 0.0, 0.0, 1.0, 4.504e-06, 0.0, 1.0, 0.0, 0.0, 1.0, 4.504e-06, 0.0, 1.0, 0.0, 0.0, 1.0, 3.901e-06, 0.0, 1.0, -3.618e-07, 0.0, 1.0, 0.0, 0.0, 1.0, -5.004e-07, 0.0, 1.0, 0.0, 0.0, 1.0, -3.618e-07, 0.0, 1.0, 0.0, 0.0, 1.0, -3.618e-07, 0.0, 1.0, 1.402e-06, 0.0, 1.0, 1.565e-06, 0.0, 1.0, 1.402e-06, 0.0, 1.0, -3.618e-07, 0.0, 1.0, -5.004e-07, 0.0, 1.0, 5.861e-07, 0.0, 1.0, 1.565e-06, 0.0, 1.0, 1.402e-06, 0.0, 1.0, 5.861e-07, 0.0, 1.0, 1.402e-06, 0.0, 1.0, 6.283e-07, 0.0, 1.0, 5.861e-07, 0.0, 1.0, -1.869e-06, 0.0, 1.0, -2.086e-06, 0.0, 1.0, -1.869e-06, 0.0, 1.0, 5.861e-07, 0.0, 1.0, 6.283e-07, 0.0, 1.0, -1.4e-07, 0.0, 1.0, -2.086e-06, 0.0, 1.0, -1.869e-06, 0.0, 1.0, -1.869e-06, 0.0, 1.0, -1.469e-07, 0.0, 1.0, -1.4e-07, 0.0, 1.0, -1.469e-07, 0.0, 1.0, -3.583e-12, 0.0, 1.0, 1.654e-07, 0.0, 1.0, -1.469e-07, 0.0, 1.0, 1.654e-07, 0.0, 1.0, -1.4e-07, 0.0, 1.0, 4.044e-06, 0.0, 1.0, 1.654e-07, 0.0, 1.0, -3.583e-12, 0.0, 1.0, 1.654e-07, 0.0, 1.0, 4.044e-06, 0.0, 1.0, 3.521e-06, 0.0, 1.0, -1.141e-06, 0.0, 1.0, 1.407e-06, 0.0, 1.0, 9.748e-07, 0.0, 1.0, 1.407e-06, 0.0, 1.0, -1.141e-06, 0.0, 1.0, -9.888e-07, 0.0, 1.0, -0.766, -1.867e-08, 0.6428, -0.766, -2.291e-07, 0.6428, -0.766, -2.237e-07, 0.6428, -0.766, -2.291e-07, 0.6428, -0.766, -1.867e-08, 0.6428, -0.766, 2.472e-07, 0.6428, -0.766, -1.867e-08, 0.6428, -0.766, -2.237e-07, 0.6428, -0.7395, -6.413e-08, 0.6732, -0.766, -1.867e-08, 0.6428, -0.7395, -6.413e-08, 0.6732, -0.7395, -2.647e-08, 0.6732, -0.7395, -6.413e-08, 0.6732, -0.5795, 1.54e-08, 0.8149, -0.7395, -2.647e-08, 0.6732, -0.5795, 1.54e-08, 0.8149, -0.7395, -6.413e-08, 0.6732, -0.5795, -5.375e-08, 0.8149, -0.3021, -3.502e-08, 0.9533, -0.5795, 1.54e-08, 0.8149, -0.5795, -5.375e-08, 0.8149, -0.5795, 1.54e-08, 0.8149, -0.3021, -3.502e-08, 0.9533, -0.3021, 4.177e-08, 0.9533, -0.3021, -3.502e-08, 0.9533, -0.068, 9.843e-09, 0.9977, -0.3021, 4.177e-08, 0.9533, -0.068, 9.843e-09, 0.9977, -0.3021, -3.502e-08, 0.9533, -0.068, 6.909e-09, 0.9977, -0.068, 6.909e-09, 0.9977, 9.748e-07, 0.0, 1.0, -0.068, 9.843e-09, 0.9977, 9.748e-07, 0.0, 1.0, -0.068, 6.909e-09, 0.9977, -1.141e-06, 0.0, 1.0, -0.766, 1.78e-07, 0.6428, -0.766, 1.78e-07, 0.6428, -0.766, 1.78e-07, 0.6428, 0.0, 0.0, 1.0, 0.0, 0.0, 1.0, 0.0, 0.0, 1.0])] * 3)])

# ---- objects
ob_can = bpy.data.objects.new('Can', me_mesh_001)

# ---- transforms, parenting, visibility, modifiers, constraints
ob_can.location = (0.0, 6.76e-10, 0.0)
ob_can.scale = (0.001, 0.001, 0.001)
ob_can.color = (0.8, 0.8, 0.8, 1.0)

# ---- collection membership
col_collection.objects.link(ob_can)

# ---- scene / render settings (as saved in the file)
scene.frame_start = 1; scene.frame_end = 250; scene.frame_set(1)
scene.render.engine = 'BLENDER_EEVEE_NEXT'
scene.render.fps = 30
scene.cycles.use_denoising = False
scene.cycles.samples = 128
scene.cycles.sampling_pattern = 'TABULATED_SOBOL'
scene.cycles.use_adaptive_sampling = False
scene.cycles.use_light_tree = False
scene.view_settings.view_transform = 'Filmic'
bpy.context.view_layer.update()

# ---- added for rendering (the .blend has no active camera and no usable light): camera, sun
cam_auto = bpy.data.cameras.new('AutoCamera')
cam_auto.lens = 50.0
cam_auto.sensor_width = 36.0
cam_auto.clip_end = 1000.0
ob_auto_camera = bpy.data.objects.new('AutoCamera', cam_auto)
scene.collection.objects.link(ob_auto_camera)
ob_auto_camera.location = (1.60759, -1.9291, 1.93035)
ob_auto_camera.rotation_euler = (1.09748, -7.21219e-08, 0.694738)
scene.camera = ob_auto_camera
light_auto_sun = bpy.data.lights.new('AutoSun', 'SUN')
light_auto_sun.energy = 3.0
light_auto_sun.angle = 0.0523599
ob_auto_sun = bpy.data.objects.new('AutoSun', light_auto_sun)
scene.collection.objects.link(ob_auto_sun)
ob_auto_sun.rotation_euler = (0.872665, 0.174533, 0.523599)
bpy.context.view_layer.update()
